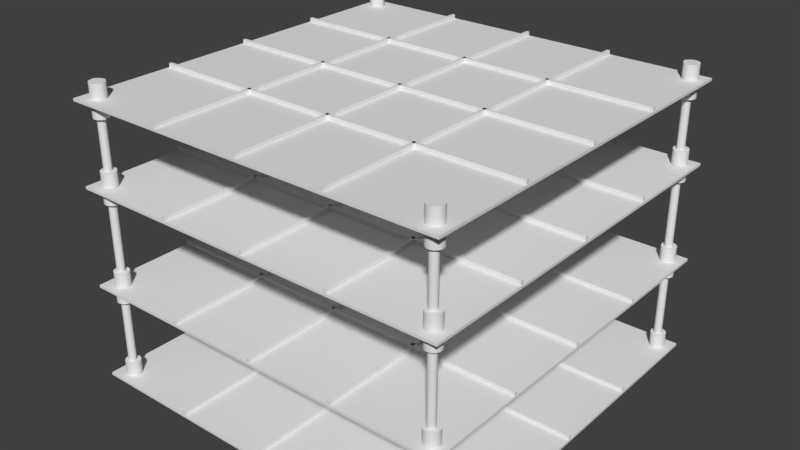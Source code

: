 # Source: Table.blend  (saved by Blender 2.78.0; exported with 4.5.12 LTS)
import bpy
from mathutils import Matrix  # noqa: F401  (used for matrix-valued properties, if any)

bpy.ops.wm.read_factory_settings(use_empty=True)
scene = bpy.context.scene
scene.name = 'Scene'

# ---- collections
col_collection_1 = bpy.data.collections.new('Collection 1'); scene.collection.children.link(col_collection_1)

# ---- materials (node trees are filled in below, after node groups)
mat_material_003 = bpy.data.materials.new('Material.003')
mat_material_003.alpha_threshold = 0.0
mat_material_003.use_transparent_shadow = False
mat_material_003.roughness = 0.5

# ---- material node trees

# ---- world
world_world_003 = bpy.data.worlds.new('World.003'); scene.world = world_world_003
world_world_003.use_sun_shadow = False
world_world_003.sun_shadow_jitter_overblur = 0.0
world_world_003.cycles.sampling_method = 'MANUAL'

# ---- meshes
me_cube_031 = bpy.data.meshes.new('Cube.031')
me_cube_031.from_pydata([(-1.0, -1.0, 0.004347), (-1.0, -1.0, 0.0175), (-1.0, 1.0, 0.004347), (-1.0, 1.0, 0.0175), (1.0, -1.0, 0.004347), (1.0, -1.0, 0.0175), (1.0, 1.0, 0.004347), (1.0, 1.0, 0.0175), (0.4556, -0.9989, -0.01487), (0.4556, -0.9989, 0.01208), (0.4556, 0.9991, -0.01487), (0.4556, 0.9991, 0.01208), (0.4717, -0.9989, -0.01487), (0.4717, -0.9989, 0.01208), (0.4717, 0.9991, -0.01487), (0.4717, 0.9991, 0.01208), (-0.9982, 0.4852, -0.01487), (-0.9982, 0.4852, 0.01208), (0.9965, 0.4722, -0.01487), (0.9965, 0.4722, 0.01208), (-0.9983, 0.4691, -0.01487), (-0.9983, 0.4691, 0.01208), (0.9964, 0.456, -0.01487), (0.9964, 0.456, 0.01208), (-0.9982, 0.02022, -0.01487), (-0.9982, 0.02022, 0.01208), (0.9965, 0.007193, -0.01487), (0.9965, 0.007193, 0.01208), (-0.9983, 0.004089, -0.01487), (-0.9983, 0.004089, 0.01208), (0.9964, -0.008934, -0.01487), (0.9964, -0.008934, 0.01208), (-0.9982, -0.4535, -0.01487), (-0.9982, -0.4535, 0.01208), (0.9965, -0.4665, -0.01487), (0.9965, -0.4665, 0.01208), (-0.9983, -0.4696, -0.01487), (-0.9983, -0.4696, 0.01208), (0.9964, -0.4826, -0.01487), (0.9964, -0.4826, 0.01208), (-0.01125, -0.9989, -0.01487), (-0.01125, -0.9989, 0.01208), (-0.01125, 0.9991, -0.01487), (-0.01125, 0.9991, 0.01208), (0.00488, -0.9989, -0.01487), (0.00488, -0.9989, 0.01208), (0.00488, 0.9991, -0.01487), (0.00488, 0.9991, 0.01208), (-0.473, -0.9989, -0.01487), (-0.473, -0.9989, 0.01208), (-0.473, 0.9991, -0.01487), (-0.473, 0.9991, 0.01208), (-0.4568, -0.9989, -0.01487), (-0.4568, -0.9989, 0.01208), (-0.4568, 0.9991, -0.01487), (-0.4568, 0.9991, 0.01208)], [], [(0, 1, 3, 2), (2, 3, 7, 6), (6, 7, 5, 4), (4, 5, 1, 0), (2, 6, 4, 0), (7, 3, 1, 5), (8, 9, 11, 10), (10, 11, 15, 14), (14, 15, 13, 12), (12, 13, 9, 8), (10, 14, 12, 8), (15, 11, 9, 13), (16, 17, 19, 18), (18, 19, 23, 22), (22, 23, 21, 20), (20, 21, 17, 16), (18, 22, 20, 16), (23, 19, 17, 21), (24, 25, 27, 26), (26, 27, 31, 30), (30, 31, 29, 28), (28, 29, 25, 24), (26, 30, 28, 24), (31, 27, 25, 29), (32, 33, 35, 34), (34, 35, 39, 38), (38, 39, 37, 36), (36, 37, 33, 32), (34, 38, 36, 32), (39, 35, 33, 37), (40, 41, 43, 42), (42, 43, 47, 46), (46, 47, 45, 44), (44, 45, 41, 40), (42, 46, 44, 40), (47, 43, 41, 45), (48, 49, 51, 50), (50, 51, 55, 54), (54, 55, 53, 52), (52, 53, 49, 48), (50, 54, 52, 48), (55, 51, 49, 53)])
me_cube_031.materials.append(mat_material_003)
me_cube_031.use_remesh_preserve_volume = False
me_cube_031.use_remesh_preserve_attributes = False
me_cube_031.use_mirror_vertex_groups = False
me_cube_031.update()
me_cylinder_007 = bpy.data.meshes.new('Cylinder.007')
me_cylinder_007.from_pydata([(91.81, 93.35, -69.79), (91.81, 93.35, 1.0), (92.0, 93.33, -69.79), (92.0, 93.33, 1.0), (92.19, 93.27, -69.79), (92.19, 93.27, 1.0), (92.36, 93.18, -69.79), (92.36, 93.18, 1.0), (92.51, 93.06, -69.79), (92.51, 93.06, 1.0), (92.64, 92.9, -69.79), (92.64, 92.9, 1.0), (92.73, 92.73, -69.79), (92.73, 92.73, 1.0), (92.79, 92.54, -69.79), (92.79, 92.54, 1.0), (92.81, 92.35, -69.79), (92.81, 92.35, 1.0), (92.79, 92.15, -69.79), (92.79, 92.15, 1.0), (92.73, 91.97, -69.79), (92.73, 91.97, 1.0), (92.64, 91.79, -69.79), (92.64, 91.79, 1.0), (92.51, 91.64, -69.79), (92.51, 91.64, 1.0), (92.36, 91.52, -69.79), (92.36, 91.52, 1.0), (92.19, 91.43, -69.79), (92.19, 91.43, 1.0), (92.0, 91.37, -69.79), (92.0, 91.37, 1.0), (91.81, 91.35, -69.79), (91.81, 91.35, 1.0), (91.61, 91.37, -69.79), (91.61, 91.37, 1.0), (91.42, 91.43, -69.79), (91.42, 91.43, 1.0), (91.25, 91.52, -69.79), (91.25, 91.52, 1.0), (91.1, 91.64, -69.79), (91.1, 91.64, 1.0), (90.98, 91.79, -69.79), (90.98, 91.79, 1.0), (90.88, 91.97, -69.79), (90.88, 91.97, 1.0), (90.83, 92.15, -69.79), (90.83, 92.15, 1.0), (90.81, 92.35, -69.79), (90.81, 92.35, 1.0), (90.83, 92.54, -69.79), (90.83, 92.54, 1.0), (90.88, 92.73, -69.79), (90.88, 92.73, 1.0), (90.98, 92.9, -69.79), (90.98, 92.9, 1.0), (91.1, 93.06, -69.79), (91.1, 93.06, 1.0), (91.25, 93.18, -69.79), (91.25, 93.18, 1.0), (91.42, 93.27, -69.79), (91.42, 93.27, 1.0), (91.61, 93.33, -69.79), (91.61, 93.33, 1.0), (92.35, 1.417, -68.83), (92.35, 1.417, 1.0), (92.54, 1.398, -68.83), (92.54, 1.398, 1.0), (92.73, 1.341, -68.83), (92.73, 1.341, 1.0), (92.9, 1.249, -68.83), (92.9, 1.249, 1.0), (93.05, 1.124, -68.83), (93.05, 1.124, 1.0), (93.18, 0.9727, -68.83), (93.18, 0.9727, 1.0), (93.27, 0.7998, -68.83), (93.27, 0.7998, 1.0), (93.33, 0.6122, -68.83), (93.33, 0.6122, 1.0), (93.35, 0.4171, -68.83), (93.35, 0.4171, 1.0), (93.33, 0.222, -68.83), (93.33, 0.222, 1.0), (93.27, 0.0344, -68.83), (93.27, 0.0344, 1.0), (93.18, -0.1385, -68.83), (93.18, -0.1385, 1.0), (93.05, -0.29, -68.83), (93.05, -0.29, 1.0), (92.9, -0.4144, -68.83), (92.9, -0.4144, 1.0), (92.73, -0.5068, -68.83), (92.73, -0.5068, 1.0), (92.54, -0.5637, -68.83), (92.54, -0.5637, 1.0), (92.35, -0.5829, -68.83), (92.35, -0.5829, 1.0), (92.15, -0.5637, -68.83), (92.15, -0.5637, 1.0), (91.96, -0.5068, -68.83), (91.96, -0.5068, 1.0), (91.79, -0.4144, -68.83), (91.79, -0.4144, 1.0), (91.64, -0.29, -68.83), (91.64, -0.29, 1.0), (91.52, -0.1385, -68.83), (91.52, -0.1385, 1.0), (91.42, 0.0344, -68.83), (91.42, 0.0344, 1.0), (91.37, 0.222, -68.83), (91.37, 0.222, 1.0), (91.35, 0.4171, -68.83), (91.35, 0.4171, 1.0), (91.37, 0.6122, -68.83), (91.37, 0.6122, 1.0), (91.42, 0.7998, -68.83), (91.42, 0.7998, 1.0), (91.52, 0.9727, -68.83), (91.52, 0.9727, 1.0), (91.64, 1.124, -68.83), (91.64, 1.124, 1.0), (91.79, 1.249, -68.83), (91.79, 1.249, 1.0), (91.96, 1.341, -68.83), (91.96, 1.341, 1.0), (92.15, 1.398, -68.83), (92.15, 1.398, 1.0), (3.897e-06, 93.35, -66.69), (3.897e-06, 93.35, 1.0), (0.1951, 93.33, -66.69), (0.1951, 93.33, 1.0), (0.3827, 93.27, -66.69), (0.3827, 93.27, 1.0), (0.5556, 93.18, -66.69), (0.5556, 93.18, 1.0), (0.7071, 93.06, -66.69), (0.7071, 93.06, 1.0), (0.8315, 92.9, -66.69), (0.8315, 92.9, 1.0), (0.9239, 92.73, -66.69), (0.9239, 92.73, 1.0), (0.9808, 92.54, -66.69), (0.9808, 92.54, 1.0), (1.0, 92.35, -66.69), (1.0, 92.35, 1.0), (0.9808, 92.15, -66.69), (0.9808, 92.15, 1.0), (0.9239, 91.97, -66.69), (0.9239, 91.97, 1.0), (0.8315, 91.79, -66.69), (0.8315, 91.79, 1.0), (0.7071, 91.64, -66.69), (0.7071, 91.64, 1.0), (0.5556, 91.52, -66.69), (0.5556, 91.52, 1.0), (0.3827, 91.43, -66.69), (0.3827, 91.43, 1.0), (0.1951, 91.37, -66.69), (0.1951, 91.37, 1.0), (3.406e-06, 91.35, -66.69), (3.406e-06, 91.35, 1.0), (-0.1951, 91.37, -66.69), (-0.1951, 91.37, 1.0), (-0.3827, 91.43, -66.69), (-0.3827, 91.43, 1.0), (-0.5556, 91.52, -66.69), (-0.5556, 91.52, 1.0), (-0.7071, 91.64, -66.69), (-0.7071, 91.64, 1.0), (-0.8315, 91.79, -66.69), (-0.8315, 91.79, 1.0), (-0.9239, 91.97, -66.69), (-0.9239, 91.97, 1.0), (-0.9808, 92.15, -66.69), (-0.9808, 92.15, 1.0), (-1.0, 92.35, -66.69), (-1.0, 92.35, 1.0), (-0.9808, 92.54, -66.69), (-0.9808, 92.54, 1.0), (-0.9239, 92.73, -66.69), (-0.9239, 92.73, 1.0), (-0.8315, 92.9, -66.69), (-0.8315, 92.9, 1.0), (-0.7071, 93.06, -66.69), (-0.7071, 93.06, 1.0), (-0.5556, 93.18, -66.69), (-0.5556, 93.18, 1.0), (-0.3827, 93.27, -66.69), (-0.3827, 93.27, 1.0), (-0.1951, 93.33, -66.69), (-0.1951, 93.33, 1.0), (0.0, 1.0, -68.66), (0.0, 1.0, 1.0), (0.1951, 0.9808, -68.66), (0.1951, 0.9808, 1.0), (0.3827, 0.9239, -68.66), (0.3827, 0.9239, 1.0), (0.5556, 0.8315, -68.66), (0.5556, 0.8315, 1.0), (0.7071, 0.7071, -68.66), (0.7071, 0.7071, 1.0), (0.8315, 0.5556, -68.66), (0.8315, 0.5556, 1.0), (0.9239, 0.3827, -68.66), (0.9239, 0.3827, 1.0), (0.9808, 0.1951, -68.66), (0.9808, 0.1951, 1.0), (1.0, 7.55e-08, -68.66), (1.0, 7.55e-08, 1.0), (0.9808, -0.1951, -68.66), (0.9808, -0.1951, 1.0), (0.9239, -0.3827, -68.66), (0.9239, -0.3827, 1.0), (0.8315, -0.5556, -68.66), (0.8315, -0.5556, 1.0), (0.7071, -0.7071, -68.66), (0.7071, -0.7071, 1.0), (0.5556, -0.8315, -68.66), (0.5556, -0.8315, 1.0), (0.3827, -0.9239, -68.66), (0.3827, -0.9239, 1.0), (0.1951, -0.9808, -68.66), (0.1951, -0.9808, 1.0), (-3.258e-07, -1.0, -68.66), (-3.258e-07, -1.0, 1.0), (-0.1951, -0.9808, -68.66), (-0.1951, -0.9808, 1.0), (-0.3827, -0.9239, -68.66), (-0.3827, -0.9239, 1.0), (-0.5556, -0.8315, -68.66), (-0.5556, -0.8315, 1.0), (-0.7071, -0.7071, -68.66), (-0.7071, -0.7071, 1.0), (-0.8315, -0.5556, -68.66), (-0.8315, -0.5556, 1.0), (-0.9239, -0.3827, -68.66), (-0.9239, -0.3827, 1.0), (-0.9808, -0.1951, -68.66), (-0.9808, -0.1951, 1.0), (-1.0, 9.656e-07, -68.66), (-1.0, 9.656e-07, 1.0), (-0.9808, 0.1951, -68.66), (-0.9808, 0.1951, 1.0), (-0.9239, 0.3827, -68.66), (-0.9239, 0.3827, 1.0), (-0.8315, 0.5556, -68.66), (-0.8315, 0.5556, 1.0), (-0.7071, 0.7071, -68.66), (-0.7071, 0.7071, 1.0), (-0.5556, 0.8315, -68.66), (-0.5556, 0.8315, 1.0), (-0.3827, 0.9239, -68.66), (-0.3827, 0.9239, 1.0), (-0.1951, 0.9808, -68.66), (-0.1951, 0.9808, 1.0)], [], [(0, 1, 3, 2), (2, 3, 5, 4), (4, 5, 7, 6), (6, 7, 9, 8), (8, 9, 11, 10), (10, 11, 13, 12), (12, 13, 15, 14), (14, 15, 17, 16), (16, 17, 19, 18), (18, 19, 21, 20), (20, 21, 23, 22), (22, 23, 25, 24), (24, 25, 27, 26), (26, 27, 29, 28), (28, 29, 31, 30), (30, 31, 33, 32), (32, 33, 35, 34), (34, 35, 37, 36), (36, 37, 39, 38), (38, 39, 41, 40), (40, 41, 43, 42), (42, 43, 45, 44), (44, 45, 47, 46), (46, 47, 49, 48), (48, 49, 51, 50), (50, 51, 53, 52), (52, 53, 55, 54), (54, 55, 57, 56), (56, 57, 59, 58), (58, 59, 61, 60), (3, 1, 63, 61, 59, 57, 55, 53, 51, 49, 47, 45, 43, 41, 39, 37, 35, 33, 31, 29, 27, 25, 23, 21, 19, 17, 15, 13, 11, 9, 7, 5), (60, 61, 63, 62), (62, 63, 1, 0), (0, 2, 4, 6, 8, 10, 12, 14, 16, 18, 20, 22, 24, 26, 28, 30, 32, 34, 36, 38, 40, 42, 44, 46, 48, 50, 52, 54, 56, 58, 60, 62), (64, 65, 67, 66), (66, 67, 69, 68), (68, 69, 71, 70), (70, 71, 73, 72), (72, 73, 75, 74), (74, 75, 77, 76), (76, 77, 79, 78), (78, 79, 81, 80), (80, 81, 83, 82), (82, 83, 85, 84), (84, 85, 87, 86), (86, 87, 89, 88), (88, 89, 91, 90), (90, 91, 93, 92), (92, 93, 95, 94), (94, 95, 97, 96), (96, 97, 99, 98), (98, 99, 101, 100), (100, 101, 103, 102), (102, 103, 105, 104), (104, 105, 107, 106), (106, 107, 109, 108), (108, 109, 111, 110), (110, 111, 113, 112), (112, 113, 115, 114), (114, 115, 117, 116), (116, 117, 119, 118), (118, 119, 121, 120), (120, 121, 123, 122), (122, 123, 125, 124), (67, 65, 127, 125, 123, 121, 119, 117, 115, 113, 111, 109, 107, 105, 103, 101, 99, 97, 95, 93, 91, 89, 87, 85, 83, 81, 79, 77, 75, 73, 71, 69), (124, 125, 127, 126), (126, 127, 65, 64), (64, 66, 68, 70, 72, 74, 76, 78, 80, 82, 84, 86, 88, 90, 92, 94, 96, 98, 100, 102, 104, 106, 108, 110, 112, 114, 116, 118, 120, 122, 124, 126), (128, 129, 131, 130), (130, 131, 133, 132), (132, 133, 135, 134), (134, 135, 137, 136), (136, 137, 139, 138), (138, 139, 141, 140), (140, 141, 143, 142), (142, 143, 145, 144), (144, 145, 147, 146), (146, 147, 149, 148), (148, 149, 151, 150), (150, 151, 153, 152), (152, 153, 155, 154), (154, 155, 157, 156), (156, 157, 159, 158), (158, 159, 161, 160), (160, 161, 163, 162), (162, 163, 165, 164), (164, 165, 167, 166), (166, 167, 169, 168), (168, 169, 171, 170), (170, 171, 173, 172), (172, 173, 175, 174), (174, 175, 177, 176), (176, 177, 179, 178), (178, 179, 181, 180), (180, 181, 183, 182), (182, 183, 185, 184), (184, 185, 187, 186), (186, 187, 189, 188), (131, 129, 191, 189, 187, 185, 183, 181, 179, 177, 175, 173, 171, 169, 167, 165, 163, 161, 159, 157, 155, 153, 151, 149, 147, 145, 143, 141, 139, 137, 135, 133), (188, 189, 191, 190), (190, 191, 129, 128), (128, 130, 132, 134, 136, 138, 140, 142, 144, 146, 148, 150, 152, 154, 156, 158, 160, 162, 164, 166, 168, 170, 172, 174, 176, 178, 180, 182, 184, 186, 188, 190), (192, 193, 195, 194), (194, 195, 197, 196), (196, 197, 199, 198), (198, 199, 201, 200), (200, 201, 203, 202), (202, 203, 205, 204), (204, 205, 207, 206), (206, 207, 209, 208), (208, 209, 211, 210), (210, 211, 213, 212), (212, 213, 215, 214), (214, 215, 217, 216), (216, 217, 219, 218), (218, 219, 221, 220), (220, 221, 223, 222), (222, 223, 225, 224), (224, 225, 227, 226), (226, 227, 229, 228), (228, 229, 231, 230), (230, 231, 233, 232), (232, 233, 235, 234), (234, 235, 237, 236), (236, 237, 239, 238), (238, 239, 241, 240), (240, 241, 243, 242), (242, 243, 245, 244), (244, 245, 247, 246), (246, 247, 249, 248), (248, 249, 251, 250), (250, 251, 253, 252), (195, 193, 255, 253, 251, 249, 247, 245, 243, 241, 239, 237, 235, 233, 231, 229, 227, 225, 223, 221, 219, 217, 215, 213, 211, 209, 207, 205, 203, 201, 199, 197), (252, 253, 255, 254), (254, 255, 193, 192), (192, 194, 196, 198, 200, 202, 204, 206, 208, 210, 212, 214, 216, 218, 220, 222, 224, 226, 228, 230, 232, 234, 236, 238, 240, 242, 244, 246, 248, 250, 252, 254)])
me_cylinder_007.use_remesh_preserve_volume = False
me_cylinder_007.use_remesh_preserve_attributes = False
me_cylinder_007.use_mirror_vertex_groups = False
me_cylinder_007.update()
me_cylinder_031 = bpy.data.meshes.new('Cylinder.031')
me_cylinder_031.from_pydata([(-7.142, -7.036, -5.322), (-7.142, -7.036, -5.025), (-7.113, -7.038, -5.322), (-7.113, -7.038, -5.025), (-7.085, -7.047, -5.322), (-7.085, -7.047, -5.025), (-7.059, -7.061, -5.322), (-7.059, -7.061, -5.025), (-7.037, -7.079, -5.322), (-7.037, -7.079, -5.025), (-7.018, -7.101, -5.322), (-7.018, -7.101, -5.025), (-7.005, -7.127, -5.322), (-7.005, -7.127, -5.025), (-6.996, -7.155, -5.322), (-6.996, -7.155, -5.025), (-6.993, -7.184, -5.322), (-6.993, -7.184, -5.025), (-6.996, -7.213, -5.322), (-6.996, -7.213, -5.025), (-7.005, -7.241, -5.322), (-7.005, -7.241, -5.025), (-7.018, -7.266, -5.322), (-7.018, -7.266, -5.025), (-7.037, -7.289, -5.322), (-7.037, -7.289, -5.025), (-7.059, -7.307, -5.322), (-7.059, -7.307, -5.025), (-7.085, -7.321, -5.322), (-7.085, -7.321, -5.025), (-7.113, -7.329, -5.322), (-7.113, -7.329, -5.025), (-7.142, -7.332, -5.322), (-7.142, -7.332, -5.025), (-7.171, -7.329, -5.322), (-7.171, -7.329, -5.025), (-7.198, -7.321, -5.322), (-7.198, -7.321, -5.025), (-7.224, -7.307, -5.322), (-7.224, -7.307, -5.025), (-7.247, -7.289, -5.322), (-7.247, -7.289, -5.025), (-7.265, -7.266, -5.322), (-7.265, -7.266, -5.025), (-7.279, -7.241, -5.322), (-7.279, -7.241, -5.025), (-7.287, -7.213, -5.322), (-7.287, -7.213, -5.025), (-7.29, -7.184, -5.322), (-7.29, -7.184, -5.025), (-7.295, -7.155, -5.325), (-7.295, -7.155, -5.022), (-7.286, -7.127, -5.325), (-7.286, -7.127, -5.022), (-7.265, -7.101, -5.322), (-7.265, -7.101, -5.025), (-7.247, -7.079, -5.322), (-7.247, -7.079, -5.025), (-7.224, -7.061, -5.322), (-7.224, -7.061, -5.025), (-7.198, -7.047, -5.322), (-7.198, -7.047, -5.025), (-7.171, -7.038, -5.322), (-7.171, -7.038, -5.025), (-7.184, 0.116, -5.322), (-7.184, 0.116, -5.025), (-7.155, 0.1131, -5.322), (-7.155, 0.1131, -5.025), (-7.127, 0.1047, -5.322), (-7.127, 0.1047, -5.025), (-7.101, 0.09095, -5.322), (-7.101, 0.09095, -5.025), (-7.079, 0.07249, -5.322), (-7.079, 0.07249, -5.025), (-7.06, 0.05, -5.322), (-7.06, 0.05, -5.025), (-7.047, 0.02435, -5.322), (-7.047, 0.02435, -5.025), (-7.038, -0.003492, -5.322), (-7.038, -0.003492, -5.025), (-7.035, -0.03244, -5.322), (-7.035, -0.03244, -5.025), (-7.038, -0.0614, -5.322), (-7.038, -0.0614, -5.025), (-7.047, -0.08923, -5.322), (-7.047, -0.08923, -5.025), (-7.06, -0.1149, -5.322), (-7.06, -0.1149, -5.025), (-7.079, -0.1374, -5.322), (-7.079, -0.1374, -5.025), (-7.101, -0.1558, -5.322), (-7.101, -0.1558, -5.025), (-7.127, -0.1695, -5.322), (-7.127, -0.1695, -5.025), (-7.155, -0.178, -5.322), (-7.155, -0.178, -5.025), (-7.184, -0.1808, -5.322), (-7.184, -0.1808, -5.025), (-7.213, -0.178, -5.322), (-7.213, -0.178, -5.025), (-7.241, -0.1695, -5.322), (-7.241, -0.1695, -5.025), (-7.266, -0.1558, -5.322), (-7.266, -0.1558, -5.025), (-7.289, -0.1374, -5.322), (-7.289, -0.1374, -5.025), (-7.307, -0.1149, -5.322), (-7.307, -0.1149, -5.025), (-7.321, -0.08923, -5.322), (-7.321, -0.08923, -5.025), (-7.329, -0.06139, -5.322), (-7.329, -0.06139, -5.025), (-7.332, -0.03244, -5.322), (-7.332, -0.03244, -5.025), (-7.337, -0.003793, -5.325), (-7.337, -0.003793, -5.022), (-7.328, 0.02465, -5.325), (-7.328, 0.02465, -5.022), (-7.307, 0.05, -5.322), (-7.307, 0.05, -5.025), (-7.289, 0.07249, -5.322), (-7.289, 0.07249, -5.025), (-7.266, 0.09095, -5.322), (-7.266, 0.09095, -5.025), (-7.241, 0.1047, -5.322), (-7.241, 0.1047, -5.025), (-7.213, 0.1131, -5.322), (-7.213, 0.1131, -5.025), (5.126e-07, -7.036, -5.322), (5.126e-07, -7.036, -5.025), (0.02895, -7.038, -5.322), (0.02895, -7.038, -5.025), (0.05679, -7.047, -5.322), (0.05679, -7.047, -5.025), (0.08245, -7.061, -5.322), (0.08245, -7.061, -5.025), (0.1049, -7.079, -5.322), (0.1049, -7.079, -5.025), (0.1234, -7.101, -5.322), (0.1234, -7.101, -5.025), (0.1371, -7.127, -5.322), (0.1371, -7.127, -5.025), (0.1455, -7.155, -5.322), (0.1455, -7.155, -5.025), (0.1484, -7.184, -5.322), (0.1484, -7.184, -5.025), (0.1455, -7.213, -5.322), (0.1455, -7.213, -5.025), (0.1371, -7.241, -5.322), (0.1371, -7.241, -5.025), (0.1234, -7.266, -5.322), (0.1234, -7.266, -5.025), (0.1049, -7.289, -5.322), (0.1049, -7.289, -5.025), (0.08245, -7.307, -5.322), (0.08245, -7.307, -5.025), (0.05679, -7.321, -5.322), (0.05679, -7.321, -5.025), (0.02895, -7.329, -5.322), (0.02895, -7.329, -5.025), (4.839e-07, -7.332, -5.322), (4.839e-07, -7.332, -5.025), (-0.02895, -7.329, -5.322), (-0.02895, -7.329, -5.025), (-0.05679, -7.321, -5.322), (-0.05679, -7.321, -5.025), (-0.08245, -7.307, -5.322), (-0.08245, -7.307, -5.025), (-0.1049, -7.289, -5.322), (-0.1049, -7.289, -5.025), (-0.1234, -7.266, -5.322), (-0.1234, -7.266, -5.025), (-0.1371, -7.241, -5.322), (-0.1371, -7.241, -5.025), (-0.1455, -7.213, -5.322), (-0.1455, -7.213, -5.025), (-0.1484, -7.184, -5.322), (-0.1484, -7.184, -5.025), (-0.1532, -7.155, -5.325), (-0.1532, -7.155, -5.022), (-0.1446, -7.127, -5.325), (-0.1446, -7.127, -5.022), (-0.1234, -7.101, -5.322), (-0.1234, -7.101, -5.025), (-0.1049, -7.079, -5.322), (-0.1049, -7.079, -5.025), (-0.08245, -7.061, -5.322), (-0.08245, -7.061, -5.025), (-0.05679, -7.047, -5.322), (-0.05679, -7.047, -5.025), (-0.02895, -7.038, -5.322), (-0.02895, -7.038, -5.025), (3.576e-08, 0.1484, -5.322), (3.576e-08, 0.1484, -5.025), (0.02895, 0.1455, -5.322), (0.02895, 0.1455, -5.025), (0.05679, 0.1371, -5.322), (0.05679, 0.1371, -5.025), (0.08245, 0.1234, -5.322), (0.08245, 0.1234, -5.025), (0.1049, 0.1049, -5.322), (0.1049, 0.1049, -5.025), (0.1234, 0.08245, -5.322), (0.1234, 0.08245, -5.025), (0.1371, 0.05679, -5.322), (0.1371, 0.05679, -5.025), (0.1455, 0.02895, -5.322), (0.1455, 0.02895, -5.025), (0.1484, 2.632e-08, -5.322), (0.1484, 2.632e-08, -5.025), (0.1455, -0.02895, -5.322), (0.1455, -0.02895, -5.025), (0.1371, -0.05679, -5.322), (0.1371, -0.05679, -5.025), (0.1234, -0.08245, -5.322), (0.1234, -0.08245, -5.025), (0.1049, -0.1049, -5.322), (0.1049, -0.1049, -5.025), (0.08245, -0.1234, -5.322), (0.08245, -0.1234, -5.025), (0.05679, -0.1371, -5.322), (0.05679, -0.1371, -5.025), (0.02895, -0.1455, -5.322), (0.02895, -0.1455, -5.025), (7.097e-09, -0.1484, -5.322), (7.097e-09, -0.1484, -5.025), (-0.02895, -0.1455, -5.322), (-0.02895, -0.1455, -5.025), (-0.05679, -0.1371, -5.322), (-0.05679, -0.1371, -5.025), (-0.08245, -0.1234, -5.322), (-0.08245, -0.1234, -5.025), (-0.1049, -0.1049, -5.322), (-0.1049, -0.1049, -5.025), (-0.1234, -0.08245, -5.322), (-0.1234, -0.08245, -5.025), (-0.1371, -0.05679, -5.322), (-0.1371, -0.05679, -5.025), (-0.1455, -0.02895, -5.322), (-0.1455, -0.02895, -5.025), (-0.1484, 1.938e-07, -5.322), (-0.1484, 1.938e-07, -5.025), (-0.1532, 0.02865, -5.325), (-0.1532, 0.02865, -5.022), (-0.1446, 0.05709, -5.325), (-0.1446, 0.05709, -5.022), (-0.1234, 0.08245, -5.322), (-0.1234, 0.08245, -5.025), (-0.1049, 0.1049, -5.322), (-0.1049, 0.1049, -5.025), (-0.08245, 0.1234, -5.322), (-0.08245, 0.1234, -5.025), (-0.05679, 0.1371, -5.322), (-0.05679, 0.1371, -5.025), (-0.02895, 0.1455, -5.322), (-0.02895, 0.1455, -5.025), (-7.142, -7.036, -3.407), (-7.142, -7.036, -3.11), (-7.113, -7.038, -3.407), (-7.113, -7.038, -3.11), (-7.085, -7.047, -3.407), (-7.085, -7.047, -3.11), (-7.059, -7.061, -3.407), (-7.059, -7.061, -3.11), (-7.037, -7.079, -3.407), (-7.037, -7.079, -3.11), (-7.018, -7.101, -3.407), (-7.018, -7.101, -3.11), (-7.005, -7.127, -3.407), (-7.005, -7.127, -3.11), (-6.996, -7.155, -3.407), (-6.996, -7.155, -3.11), (-6.993, -7.184, -3.407), (-6.993, -7.184, -3.11), (-6.996, -7.213, -3.407), (-6.996, -7.213, -3.11), (-7.005, -7.241, -3.407), (-7.005, -7.241, -3.11), (-7.018, -7.266, -3.407), (-7.018, -7.266, -3.11), (-7.037, -7.289, -3.407), (-7.037, -7.289, -3.11), (-7.059, -7.307, -3.407), (-7.059, -7.307, -3.11), (-7.085, -7.321, -3.407), (-7.085, -7.321, -3.11), (-7.113, -7.329, -3.407), (-7.113, -7.329, -3.11), (-7.142, -7.332, -3.407), (-7.142, -7.332, -3.11), (-7.171, -7.329, -3.407), (-7.171, -7.329, -3.11), (-7.198, -7.321, -3.407), (-7.198, -7.321, -3.11), (-7.224, -7.307, -3.407), (-7.224, -7.307, -3.11), (-7.247, -7.289, -3.407), (-7.247, -7.289, -3.11), (-7.265, -7.266, -3.407), (-7.265, -7.266, -3.11), (-7.279, -7.241, -3.407), (-7.279, -7.241, -3.11), (-7.287, -7.213, -3.407), (-7.287, -7.213, -3.11), (-7.29, -7.184, -3.407), (-7.29, -7.184, -3.11), (-7.295, -7.155, -3.41), (-7.295, -7.155, -3.107), (-7.286, -7.127, -3.41), (-7.286, -7.127, -3.107), (-7.265, -7.101, -3.407), (-7.265, -7.101, -3.11), (-7.247, -7.079, -3.407), (-7.247, -7.079, -3.11), (-7.224, -7.061, -3.407), (-7.224, -7.061, -3.11), (-7.198, -7.047, -3.407), (-7.198, -7.047, -3.11), (-7.171, -7.038, -3.407), (-7.171, -7.038, -3.11), (-7.184, 0.116, -3.407), (-7.184, 0.116, -3.11), (-7.155, 0.1131, -3.407), (-7.155, 0.1131, -3.11), (-7.127, 0.1047, -3.407), (-7.127, 0.1047, -3.11), (-7.101, 0.09095, -3.407), (-7.101, 0.09095, -3.11), (-7.079, 0.07249, -3.407), (-7.079, 0.07249, -3.11), (-7.06, 0.05, -3.407), (-7.06, 0.05, -3.11), (-7.047, 0.02435, -3.407), (-7.047, 0.02435, -3.11), (-7.038, -0.003492, -3.407), (-7.038, -0.003492, -3.11), (-7.035, -0.03244, -3.407), (-7.035, -0.03244, -3.11), (-7.038, -0.0614, -3.407), (-7.038, -0.0614, -3.11), (-7.047, -0.08923, -3.407), (-7.047, -0.08923, -3.11), (-7.06, -0.1149, -3.407), (-7.06, -0.1149, -3.11), (-7.079, -0.1374, -3.407), (-7.079, -0.1374, -3.11), (-7.101, -0.1558, -3.407), (-7.101, -0.1558, -3.11), (-7.127, -0.1695, -3.407), (-7.127, -0.1695, -3.11), (-7.155, -0.178, -3.407), (-7.155, -0.178, -3.11), (-7.184, -0.1808, -3.407), (-7.184, -0.1808, -3.11), (-7.213, -0.178, -3.407), (-7.213, -0.178, -3.11), (-7.241, -0.1695, -3.407), (-7.241, -0.1695, -3.11), (-7.266, -0.1558, -3.407), (-7.266, -0.1558, -3.11), (-7.289, -0.1374, -3.407), (-7.289, -0.1374, -3.11), (-7.307, -0.1149, -3.407), (-7.307, -0.1149, -3.11), (-7.321, -0.08923, -3.407), (-7.321, -0.08923, -3.11), (-7.329, -0.06139, -3.407), (-7.329, -0.06139, -3.11), (-7.332, -0.03244, -3.407), (-7.332, -0.03244, -3.11), (-7.337, -0.003793, -3.41), (-7.337, -0.003793, -3.107), (-7.328, 0.02465, -3.41), (-7.328, 0.02465, -3.107), (-7.307, 0.05, -3.407), (-7.307, 0.05, -3.11), (-7.289, 0.07249, -3.407), (-7.289, 0.07249, -3.11), (-7.266, 0.09095, -3.407), (-7.266, 0.09095, -3.11), (-7.241, 0.1047, -3.407), (-7.241, 0.1047, -3.11), (-7.213, 0.1131, -3.407), (-7.213, 0.1131, -3.11), (5.126e-07, -7.036, -3.407), (5.126e-07, -7.036, -3.11), (0.02895, -7.038, -3.407), (0.02895, -7.038, -3.11), (0.05679, -7.047, -3.407), (0.05679, -7.047, -3.11), (0.08245, -7.061, -3.407), (0.08245, -7.061, -3.11), (0.1049, -7.079, -3.407), (0.1049, -7.079, -3.11), (0.1234, -7.101, -3.407), (0.1234, -7.101, -3.11), (0.1371, -7.127, -3.407), (0.1371, -7.127, -3.11), (0.1455, -7.155, -3.407), (0.1455, -7.155, -3.11), (0.1484, -7.184, -3.407), (0.1484, -7.184, -3.11), (0.1455, -7.213, -3.407), (0.1455, -7.213, -3.11), (0.1371, -7.241, -3.407), (0.1371, -7.241, -3.11), (0.1234, -7.266, -3.407), (0.1234, -7.266, -3.11), (0.1049, -7.289, -3.407), (0.1049, -7.289, -3.11), (0.08245, -7.307, -3.407), (0.08245, -7.307, -3.11), (0.05679, -7.321, -3.407), (0.05679, -7.321, -3.11), (0.02895, -7.329, -3.407), (0.02895, -7.329, -3.11), (4.839e-07, -7.332, -3.407), (4.839e-07, -7.332, -3.11), (-0.02895, -7.329, -3.407), (-0.02895, -7.329, -3.11), (-0.05679, -7.321, -3.407), (-0.05679, -7.321, -3.11), (-0.08245, -7.307, -3.407), (-0.08245, -7.307, -3.11), (-0.1049, -7.289, -3.407), (-0.1049, -7.289, -3.11), (-0.1234, -7.266, -3.407), (-0.1234, -7.266, -3.11), (-0.1371, -7.241, -3.407), (-0.1371, -7.241, -3.11), (-0.1455, -7.213, -3.407), (-0.1455, -7.213, -3.11), (-0.1484, -7.184, -3.407), (-0.1484, -7.184, -3.11), (-0.1532, -7.155, -3.41), (-0.1532, -7.155, -3.107), (-0.1446, -7.127, -3.41), (-0.1446, -7.127, -3.107), (-0.1234, -7.101, -3.407), (-0.1234, -7.101, -3.11), (-0.1049, -7.079, -3.407), (-0.1049, -7.079, -3.11), (-0.08245, -7.061, -3.407), (-0.08245, -7.061, -3.11), (-0.05679, -7.047, -3.407), (-0.05679, -7.047, -3.11), (-0.02895, -7.038, -3.407), (-0.02895, -7.038, -3.11), (3.576e-08, 0.1484, -3.407), (3.576e-08, 0.1484, -3.11), (0.02895, 0.1455, -3.407), (0.02895, 0.1455, -3.11), (0.05679, 0.1371, -3.407), (0.05679, 0.1371, -3.11), (0.08245, 0.1234, -3.407), (0.08245, 0.1234, -3.11), (0.1049, 0.1049, -3.407), (0.1049, 0.1049, -3.11), (0.1234, 0.08245, -3.407), (0.1234, 0.08245, -3.11), (0.1371, 0.05679, -3.407), (0.1371, 0.05679, -3.11), (0.1455, 0.02895, -3.407), (0.1455, 0.02895, -3.11), (0.1484, 2.632e-08, -3.407), (0.1484, 2.632e-08, -3.11), (0.1455, -0.02895, -3.407), (0.1455, -0.02895, -3.11), (0.1371, -0.05679, -3.407), (0.1371, -0.05679, -3.11), (0.1234, -0.08245, -3.407), (0.1234, -0.08245, -3.11), (0.1049, -0.1049, -3.407), (0.1049, -0.1049, -3.11), (0.08245, -0.1234, -3.407), (0.08245, -0.1234, -3.11), (0.05679, -0.1371, -3.407), (0.05679, -0.1371, -3.11), (0.02895, -0.1455, -3.407), (0.02895, -0.1455, -3.11), (7.097e-09, -0.1484, -3.407), (7.097e-09, -0.1484, -3.11), (-0.02895, -0.1455, -3.407), (-0.02895, -0.1455, -3.11), (-0.05679, -0.1371, -3.407), (-0.05679, -0.1371, -3.11), (-0.08245, -0.1234, -3.407), (-0.08245, -0.1234, -3.11), (-0.1049, -0.1049, -3.407), (-0.1049, -0.1049, -3.11), (-0.1234, -0.08245, -3.407), (-0.1234, -0.08245, -3.11), (-0.1371, -0.05679, -3.407), (-0.1371, -0.05679, -3.11), (-0.1455, -0.02895, -3.407), (-0.1455, -0.02895, -3.11), (-0.1484, 1.938e-07, -3.407), (-0.1484, 1.938e-07, -3.11), (-0.1532, 0.02865, -3.41), (-0.1532, 0.02865, -3.107), (-0.1446, 0.05709, -3.41), (-0.1446, 0.05709, -3.107), (-0.1234, 0.08245, -3.407), (-0.1234, 0.08245, -3.11), (-0.1049, 0.1049, -3.407), (-0.1049, 0.1049, -3.11), (-0.08245, 0.1234, -3.407), (-0.08245, 0.1234, -3.11), (-0.05679, 0.1371, -3.407), (-0.05679, 0.1371, -3.11), (-0.02895, 0.1455, -3.407), (-0.02895, 0.1455, -3.11), (-7.142, -7.036, -1.425), (-7.142, -7.036, -1.129), (-7.113, -7.038, -1.425), (-7.113, -7.038, -1.129), (-7.085, -7.047, -1.425), (-7.085, -7.047, -1.129), (-7.059, -7.061, -1.425), (-7.059, -7.061, -1.129), (-7.037, -7.079, -1.425), (-7.037, -7.079, -1.129), (-7.018, -7.101, -1.425), (-7.018, -7.101, -1.129), (-7.005, -7.127, -1.425), (-7.005, -7.127, -1.129), (-6.996, -7.155, -1.425), (-6.996, -7.155, -1.129), (-6.993, -7.184, -1.425), (-6.993, -7.184, -1.129), (-6.996, -7.213, -1.425), (-6.996, -7.213, -1.129), (-7.005, -7.241, -1.425), (-7.005, -7.241, -1.129), (-7.018, -7.266, -1.425), (-7.018, -7.266, -1.129), (-7.037, -7.289, -1.425), (-7.037, -7.289, -1.129), (-7.059, -7.307, -1.425), (-7.059, -7.307, -1.129), (-7.085, -7.321, -1.425), (-7.085, -7.321, -1.129), (-7.113, -7.329, -1.425), (-7.113, -7.329, -1.129), (-7.142, -7.332, -1.425), (-7.142, -7.332, -1.129), (-7.171, -7.329, -1.425), (-7.171, -7.329, -1.129), (-7.198, -7.321, -1.425), (-7.198, -7.321, -1.129), (-7.224, -7.307, -1.425), (-7.224, -7.307, -1.129), (-7.247, -7.289, -1.425), (-7.247, -7.289, -1.129), (-7.265, -7.266, -1.425), (-7.265, -7.266, -1.129), (-7.279, -7.241, -1.425), (-7.279, -7.241, -1.129), (-7.287, -7.213, -1.425), (-7.287, -7.213, -1.129), (-7.29, -7.184, -1.425), (-7.29, -7.184, -1.129), (-7.295, -7.155, -1.429), (-7.295, -7.155, -1.125), (-7.286, -7.127, -1.429), (-7.286, -7.127, -1.125), (-7.265, -7.101, -1.425), (-7.265, -7.101, -1.129), (-7.247, -7.079, -1.425), (-7.247, -7.079, -1.129), (-7.224, -7.061, -1.425), (-7.224, -7.061, -1.129), (-7.198, -7.047, -1.425), (-7.198, -7.047, -1.129), (-7.171, -7.038, -1.425), (-7.171, -7.038, -1.129), (-7.184, 0.116, -1.425), (-7.184, 0.116, -1.129), (-7.155, 0.1131, -1.425), (-7.155, 0.1131, -1.129), (-7.127, 0.1047, -1.425), (-7.127, 0.1047, -1.129), (-7.101, 0.09095, -1.425), (-7.101, 0.09095, -1.129), (-7.079, 0.07249, -1.425), (-7.079, 0.07249, -1.129), (-7.06, 0.05, -1.425), (-7.06, 0.05, -1.129), (-7.047, 0.02435, -1.425), (-7.047, 0.02435, -1.129), (-7.038, -0.003492, -1.425), (-7.038, -0.003492, -1.129), (-7.035, -0.03244, -1.425), (-7.035, -0.03244, -1.129), (-7.038, -0.0614, -1.425), (-7.038, -0.0614, -1.129), (-7.047, -0.08923, -1.425), (-7.047, -0.08923, -1.129), (-7.06, -0.1149, -1.425), (-7.06, -0.1149, -1.129), (-7.079, -0.1374, -1.425), (-7.079, -0.1374, -1.129), (-7.101, -0.1558, -1.425), (-7.101, -0.1558, -1.129), (-7.127, -0.1695, -1.425), (-7.127, -0.1695, -1.129), (-7.155, -0.178, -1.425), (-7.155, -0.178, -1.129), (-7.184, -0.1808, -1.425), (-7.184, -0.1808, -1.129), (-7.213, -0.178, -1.425), (-7.213, -0.178, -1.129), (-7.241, -0.1695, -1.425), (-7.241, -0.1695, -1.129), (-7.266, -0.1558, -1.425), (-7.266, -0.1558, -1.129), (-7.289, -0.1374, -1.425), (-7.289, -0.1374, -1.129), (-7.307, -0.1149, -1.425), (-7.307, -0.1149, -1.129), (-7.321, -0.08923, -1.425), (-7.321, -0.08923, -1.129), (-7.329, -0.06139, -1.425), (-7.329, -0.06139, -1.129), (-7.332, -0.03244, -1.425), (-7.332, -0.03244, -1.129), (-7.337, -0.003793, -1.429), (-7.337, -0.003793, -1.125), (-7.328, 0.02465, -1.429), (-7.328, 0.02465, -1.125), (-7.307, 0.05, -1.425), (-7.307, 0.05, -1.129), (-7.289, 0.07249, -1.425), (-7.289, 0.07249, -1.129), (-7.266, 0.09095, -1.425), (-7.266, 0.09095, -1.129), (-7.241, 0.1047, -1.425), (-7.241, 0.1047, -1.129), (-7.213, 0.1131, -1.425), (-7.213, 0.1131, -1.129), (5.126e-07, -7.036, -1.425), (5.126e-07, -7.036, -1.129), (0.02895, -7.038, -1.425), (0.02895, -7.038, -1.129), (0.05679, -7.047, -1.425), (0.05679, -7.047, -1.129), (0.08245, -7.061, -1.425), (0.08245, -7.061, -1.129), (0.1049, -7.079, -1.425), (0.1049, -7.079, -1.129), (0.1234, -7.101, -1.425), (0.1234, -7.101, -1.129), (0.1371, -7.127, -1.425), (0.1371, -7.127, -1.129), (0.1455, -7.155, -1.425), (0.1455, -7.155, -1.129), (0.1484, -7.184, -1.425), (0.1484, -7.184, -1.129), (0.1455, -7.213, -1.425), (0.1455, -7.213, -1.129), (0.1371, -7.241, -1.425), (0.1371, -7.241, -1.129), (0.1234, -7.266, -1.425), (0.1234, -7.266, -1.129), (0.1049, -7.289, -1.425), (0.1049, -7.289, -1.129), (0.08245, -7.307, -1.425), (0.08245, -7.307, -1.129), (0.05679, -7.321, -1.425), (0.05679, -7.321, -1.129), (0.02895, -7.329, -1.425), (0.02895, -7.329, -1.129), (4.839e-07, -7.332, -1.425), (4.839e-07, -7.332, -1.129), (-0.02895, -7.329, -1.425), (-0.02895, -7.329, -1.129), (-0.05679, -7.321, -1.425), (-0.05679, -7.321, -1.129), (-0.08245, -7.307, -1.425), (-0.08245, -7.307, -1.129), (-0.1049, -7.289, -1.425), (-0.1049, -7.289, -1.129), (-0.1234, -7.266, -1.425), (-0.1234, -7.266, -1.129), (-0.1371, -7.241, -1.425), (-0.1371, -7.241, -1.129), (-0.1455, -7.213, -1.425), (-0.1455, -7.213, -1.129), (-0.1484, -7.184, -1.425), (-0.1484, -7.184, -1.129), (-0.1532, -7.155, -1.429), (-0.1532, -7.155, -1.125), (-0.1446, -7.127, -1.429), (-0.1446, -7.127, -1.125), (-0.1234, -7.101, -1.425), (-0.1234, -7.101, -1.129), (-0.1049, -7.079, -1.425), (-0.1049, -7.079, -1.129), (-0.08245, -7.061, -1.425), (-0.08245, -7.061, -1.129), (-0.05679, -7.047, -1.425), (-0.05679, -7.047, -1.129), (-0.02895, -7.038, -1.425), (-0.02895, -7.038, -1.129), (3.576e-08, 0.1484, -1.425), (3.576e-08, 0.1484, -1.129), (0.02895, 0.1455, -1.425), (0.02895, 0.1455, -1.129), (0.05679, 0.1371, -1.425), (0.05679, 0.1371, -1.129), (0.08245, 0.1234, -1.425), (0.08245, 0.1234, -1.129), (0.1049, 0.1049, -1.425), (0.1049, 0.1049, -1.129), (0.1234, 0.08245, -1.425), (0.1234, 0.08245, -1.129), (0.1371, 0.05679, -1.425), (0.1371, 0.05679, -1.129), (0.1455, 0.02895, -1.425), (0.1455, 0.02895, -1.129), (0.1484, 2.632e-08, -1.425), (0.1484, 2.632e-08, -1.129), (0.1455, -0.02895, -1.425), (0.1455, -0.02895, -1.129), (0.1371, -0.05679, -1.425), (0.1371, -0.05679, -1.129), (0.1234, -0.08245, -1.425), (0.1234, -0.08245, -1.129), (0.1049, -0.1049, -1.425), (0.1049, -0.1049, -1.129), (0.08245, -0.1234, -1.425), (0.08245, -0.1234, -1.129), (0.05679, -0.1371, -1.425), (0.05679, -0.1371, -1.129), (0.02895, -0.1455, -1.425), (0.02895, -0.1455, -1.129), (7.097e-09, -0.1484, -1.425), (7.097e-09, -0.1484, -1.129), (-0.02895, -0.1455, -1.425), (-0.02895, -0.1455, -1.129), (-0.05679, -0.1371, -1.425), (-0.05679, -0.1371, -1.129), (-0.08245, -0.1234, -1.425), (-0.08245, -0.1234, -1.129), (-0.1049, -0.1049, -1.425), (-0.1049, -0.1049, -1.129), (-0.1234, -0.08245, -1.425), (-0.1234, -0.08245, -1.129), (-0.1371, -0.05679, -1.425), (-0.1371, -0.05679, -1.129), (-0.1455, -0.02895, -1.425), (-0.1455, -0.02895, -1.129), (-0.1484, 1.938e-07, -1.425), (-0.1484, 1.938e-07, -1.129), (-0.1532, 0.02865, -1.429), (-0.1532, 0.02865, -1.125), (-0.1446, 0.05709, -1.429), (-0.1446, 0.05709, -1.125), (-0.1234, 0.08245, -1.425), (-0.1234, 0.08245, -1.129), (-0.1049, 0.1049, -1.425), (-0.1049, 0.1049, -1.129), (-0.08245, 0.1234, -1.425), (-0.08245, 0.1234, -1.129), (-0.05679, 0.1371, -1.425), (-0.05679, 0.1371, -1.129), (-0.02895, 0.1455, -1.425), (-0.02895, 0.1455, -1.129), (-7.142, -7.036, 0.1951), (-7.142, -7.036, 0.4919), (-7.113, -7.038, 0.1951), (-7.113, -7.038, 0.4919), (-7.085, -7.047, 0.1951), (-7.085, -7.047, 0.4919), (-7.059, -7.061, 0.1951), (-7.059, -7.061, 0.4919), (-7.037, -7.079, 0.1951), (-7.037, -7.079, 0.4919), (-7.018, -7.101, 0.1951), (-7.018, -7.101, 0.4919), (-7.005, -7.127, 0.1951), (-7.005, -7.127, 0.4919), (-6.996, -7.155, 0.1951), (-6.996, -7.155, 0.4919), (-6.993, -7.184, 0.1951), (-6.993, -7.184, 0.4919), (-6.996, -7.213, 0.1951), (-6.996, -7.213, 0.4919), (-7.005, -7.241, 0.1951), (-7.005, -7.241, 0.4919), (-7.018, -7.266, 0.1951), (-7.018, -7.266, 0.4919), (-7.037, -7.289, 0.1951), (-7.037, -7.289, 0.4919), (-7.059, -7.307, 0.1951), (-7.059, -7.307, 0.4919), (-7.085, -7.321, 0.1951), (-7.085, -7.321, 0.4919), (-7.113, -7.329, 0.1951), (-7.113, -7.329, 0.4919), (-7.142, -7.332, 0.1951), (-7.142, -7.332, 0.4919), (-7.171, -7.329, 0.1951), (-7.171, -7.329, 0.4919), (-7.198, -7.321, 0.1951), (-7.198, -7.321, 0.4919), (-7.224, -7.307, 0.1951), (-7.224, -7.307, 0.4919), (-7.247, -7.289, 0.1951), (-7.247, -7.289, 0.4919), (-7.265, -7.266, 0.1951), (-7.265, -7.266, 0.4919), (-7.279, -7.241, 0.1951), (-7.279, -7.241, 0.4919), (-7.287, -7.213, 0.1951), (-7.287, -7.213, 0.4919), (-7.29, -7.184, 0.1951), (-7.29, -7.184, 0.4919), (-7.295, -7.155, 0.1919), (-7.295, -7.155, 0.4951), (-7.286, -7.127, 0.1919), (-7.286, -7.127, 0.4951), (-7.265, -7.101, 0.1951), (-7.265, -7.101, 0.4919), (-7.247, -7.079, 0.1951), (-7.247, -7.079, 0.4919), (-7.224, -7.061, 0.1951), (-7.224, -7.061, 0.4919), (-7.198, -7.047, 0.1951), (-7.198, -7.047, 0.4919), (-7.171, -7.038, 0.1951), (-7.171, -7.038, 0.4919), (-7.184, 0.116, 0.1951), (-7.184, 0.116, 0.4919), (-7.155, 0.1131, 0.1951), (-7.155, 0.1131, 0.4919), (-7.127, 0.1047, 0.1951), (-7.127, 0.1047, 0.4919), (-7.101, 0.09095, 0.1951), (-7.101, 0.09095, 0.4919), (-7.079, 0.07249, 0.1951), (-7.079, 0.07249, 0.4919), (-7.06, 0.05, 0.1951), (-7.06, 0.05, 0.4919), (-7.047, 0.02435, 0.1951), (-7.047, 0.02435, 0.4919), (-7.038, -0.003492, 0.1951), (-7.038, -0.003492, 0.4919), (-7.035, -0.03244, 0.1951), (-7.035, -0.03244, 0.4919), (-7.038, -0.0614, 0.1951), (-7.038, -0.0614, 0.4919), (-7.047, -0.08923, 0.1951), (-7.047, -0.08923, 0.4919), (-7.06, -0.1149, 0.1951), (-7.06, -0.1149, 0.4919), (-7.079, -0.1374, 0.1951), (-7.079, -0.1374, 0.4919), (-7.101, -0.1558, 0.1951), (-7.101, -0.1558, 0.4919), (-7.127, -0.1695, 0.1951), (-7.127, -0.1695, 0.4919), (-7.155, -0.178, 0.1951), (-7.155, -0.178, 0.4919), (-7.184, -0.1808, 0.1951), (-7.184, -0.1808, 0.4919), (-7.213, -0.178, 0.1951), (-7.213, -0.178, 0.4919), (-7.241, -0.1695, 0.1951), (-7.241, -0.1695, 0.4919), (-7.266, -0.1558, 0.1951), (-7.266, -0.1558, 0.4919), (-7.289, -0.1374, 0.1951), (-7.289, -0.1374, 0.4919), (-7.307, -0.1149, 0.1951), (-7.307, -0.1149, 0.4919), (-7.321, -0.08923, 0.1951), (-7.321, -0.08923, 0.4919), (-7.329, -0.06139, 0.1951), (-7.329, -0.06139, 0.4919), (-7.332, -0.03244, 0.1951), (-7.332, -0.03244, 0.4919), (-7.337, -0.003793, 0.1919), (-7.337, -0.003793, 0.4951), (-7.328, 0.02465, 0.1919), (-7.328, 0.02465, 0.4951), (-7.307, 0.05, 0.1951), (-7.307, 0.05, 0.4919), (-7.289, 0.07249, 0.1951), (-7.289, 0.07249, 0.4919), (-7.266, 0.09095, 0.1951), (-7.266, 0.09095, 0.4919), (-7.241, 0.1047, 0.1951), (-7.241, 0.1047, 0.4919), (-7.213, 0.1131, 0.1951), (-7.213, 0.1131, 0.4919), (5.126e-07, -7.036, 0.1951), (5.126e-07, -7.036, 0.4919), (0.02895, -7.038, 0.1951), (0.02895, -7.038, 0.4919), (0.05679, -7.047, 0.1951), (0.05679, -7.047, 0.4919), (0.08245, -7.061, 0.1951), (0.08245, -7.061, 0.4919), (0.1049, -7.079, 0.1951), (0.1049, -7.079, 0.4919), (0.1234, -7.101, 0.1951), (0.1234, -7.101, 0.4919), (0.1371, -7.127, 0.1951), (0.1371, -7.127, 0.4919), (0.1455, -7.155, 0.1951), (0.1455, -7.155, 0.4919), (0.1484, -7.184, 0.1951), (0.1484, -7.184, 0.4919), (0.1455, -7.213, 0.1951), (0.1455, -7.213, 0.4919), (0.1371, -7.241, 0.1951), (0.1371, -7.241, 0.4919), (0.1234, -7.266, 0.1951), (0.1234, -7.266, 0.4919), (0.1049, -7.289, 0.1951), (0.1049, -7.289, 0.4919), (0.08245, -7.307, 0.1951), (0.08245, -7.307, 0.4919), (0.05679, -7.321, 0.1951), (0.05679, -7.321, 0.4919), (0.02895, -7.329, 0.1951), (0.02895, -7.329, 0.4919), (4.839e-07, -7.332, 0.1951), (4.839e-07, -7.332, 0.4919), (-0.02895, -7.329, 0.1951), (-0.02895, -7.329, 0.4919), (-0.05679, -7.321, 0.1951), (-0.05679, -7.321, 0.4919), (-0.08245, -7.307, 0.1951), (-0.08245, -7.307, 0.4919), (-0.1049, -7.289, 0.1951), (-0.1049, -7.289, 0.4919), (-0.1234, -7.266, 0.1951), (-0.1234, -7.266, 0.4919), (-0.1371, -7.241, 0.1951), (-0.1371, -7.241, 0.4919), (-0.1455, -7.213, 0.1951), (-0.1455, -7.213, 0.4919), (-0.1484, -7.184, 0.1951), (-0.1484, -7.184, 0.4919), (-0.1532, -7.155, 0.1919), (-0.1532, -7.155, 0.4951), (-0.1446, -7.127, 0.1919), (-0.1446, -7.127, 0.4951), (-0.1234, -7.101, 0.1951), (-0.1234, -7.101, 0.4919), (-0.1049, -7.079, 0.1951), (-0.1049, -7.079, 0.4919), (-0.08245, -7.061, 0.1951), (-0.08245, -7.061, 0.4919), (-0.05679, -7.047, 0.1951), (-0.05679, -7.047, 0.4919), (-0.02895, -7.038, 0.1951), (-0.02895, -7.038, 0.4919), (3.576e-08, 0.1484, 0.1951), (3.576e-08, 0.1484, 0.4919), (0.02895, 0.1455, 0.1951), (0.02895, 0.1455, 0.4919), (0.05679, 0.1371, 0.1951), (0.05679, 0.1371, 0.4919), (0.08245, 0.1234, 0.1951), (0.08245, 0.1234, 0.4919), (0.1049, 0.1049, 0.1951), (0.1049, 0.1049, 0.4919), (0.1234, 0.08245, 0.1951), (0.1234, 0.08245, 0.4919), (0.1371, 0.05679, 0.1951), (0.1371, 0.05679, 0.4919), (0.1455, 0.02895, 0.1951), (0.1455, 0.02895, 0.4919), (0.1484, 2.632e-08, 0.1951), (0.1484, 2.632e-08, 0.4919), (0.1455, -0.02895, 0.1951), (0.1455, -0.02895, 0.4919), (0.1371, -0.05679, 0.1951), (0.1371, -0.05679, 0.4919), (0.1234, -0.08245, 0.1951), (0.1234, -0.08245, 0.4919), (0.1049, -0.1049, 0.1951), (0.1049, -0.1049, 0.4919), (0.08245, -0.1234, 0.1951), (0.08245, -0.1234, 0.4919), (0.05679, -0.1371, 0.1951), (0.05679, -0.1371, 0.4919), (0.02895, -0.1455, 0.1951), (0.02895, -0.1455, 0.4919), (7.097e-09, -0.1484, 0.1951), (7.097e-09, -0.1484, 0.4919), (-0.02895, -0.1455, 0.1951), (-0.02895, -0.1455, 0.4919), (-0.05679, -0.1371, 0.1951), (-0.05679, -0.1371, 0.4919), (-0.08245, -0.1234, 0.1951), (-0.08245, -0.1234, 0.4919), (-0.1049, -0.1049, 0.1951), (-0.1049, -0.1049, 0.4919), (-0.1234, -0.08245, 0.1951), (-0.1234, -0.08245, 0.4919), (-0.1371, -0.05679, 0.1951), (-0.1371, -0.05679, 0.4919), (-0.1455, -0.02895, 0.1951), (-0.1455, -0.02895, 0.4919), (-0.1484, 1.938e-07, 0.1951), (-0.1484, 1.938e-07, 0.4919), (-0.1532, 0.02865, 0.1919), (-0.1532, 0.02865, 0.4951), (-0.1446, 0.05709, 0.1919), (-0.1446, 0.05709, 0.4951), (-0.1234, 0.08245, 0.1951), (-0.1234, 0.08245, 0.4919), (-0.1049, 0.1049, 0.1951), (-0.1049, 0.1049, 0.4919), (-0.08245, 0.1234, 0.1951), (-0.08245, 0.1234, 0.4919), (-0.05679, 0.1371, 0.1951), (-0.05679, 0.1371, 0.4919), (-0.02895, 0.1455, 0.1951), (-0.02895, 0.1455, 0.4919), (-7.142, -7.036, -3.735), (-7.142, -7.036, -3.438), (-7.113, -7.038, -3.735), (-7.113, -7.038, -3.438), (-7.085, -7.047, -3.735), (-7.085, -7.047, -3.438), (-7.059, -7.061, -3.735), (-7.059, -7.061, -3.438), (-7.037, -7.079, -3.735), (-7.037, -7.079, -3.438), (-7.018, -7.101, -3.735), (-7.018, -7.101, -3.438), (-7.005, -7.127, -3.735), (-7.005, -7.127, -3.438), (-6.996, -7.155, -3.735), (-6.996, -7.155, -3.438), (-6.993, -7.184, -3.735), (-6.993, -7.184, -3.438), (-6.996, -7.213, -3.735), (-6.996, -7.213, -3.438), (-7.005, -7.241, -3.735), (-7.005, -7.241, -3.438), (-7.018, -7.266, -3.735), (-7.018, -7.266, -3.438), (-7.037, -7.289, -3.735), (-7.037, -7.289, -3.438), (-7.059, -7.307, -3.735), (-7.059, -7.307, -3.438), (-7.085, -7.321, -3.735), (-7.085, -7.321, -3.438), (-7.113, -7.329, -3.735), (-7.113, -7.329, -3.438), (-7.142, -7.332, -3.735), (-7.142, -7.332, -3.438), (-7.171, -7.329, -3.735), (-7.171, -7.329, -3.438), (-7.198, -7.321, -3.735), (-7.198, -7.321, -3.438), (-7.224, -7.307, -3.735), (-7.224, -7.307, -3.438), (-7.247, -7.289, -3.735), (-7.247, -7.289, -3.438), (-7.265, -7.266, -3.735), (-7.265, -7.266, -3.438), (-7.279, -7.241, -3.735), (-7.279, -7.241, -3.438), (-7.287, -7.213, -3.735), (-7.287, -7.213, -3.438), (-7.29, -7.184, -3.735), (-7.29, -7.184, -3.438), (-7.295, -7.155, -3.738), (-7.295, -7.155, -3.435), (-7.286, -7.127, -3.738), (-7.286, -7.127, -3.435), (-7.265, -7.101, -3.735), (-7.265, -7.101, -3.438), (-7.247, -7.079, -3.735), (-7.247, -7.079, -3.438), (-7.224, -7.061, -3.735), (-7.224, -7.061, -3.438), (-7.198, -7.047, -3.735), (-7.198, -7.047, -3.438), (-7.171, -7.038, -3.735), (-7.171, -7.038, -3.438), (-7.184, 0.116, -3.735), (-7.184, 0.116, -3.438), (-7.155, 0.1131, -3.735), (-7.155, 0.1131, -3.438), (-7.127, 0.1047, -3.735), (-7.127, 0.1047, -3.438), (-7.101, 0.09095, -3.735), (-7.101, 0.09095, -3.438), (-7.079, 0.07249, -3.735), (-7.079, 0.07249, -3.438), (-7.06, 0.05, -3.735), (-7.06, 0.05, -3.438), (-7.047, 0.02435, -3.735), (-7.047, 0.02435, -3.438), (-7.038, -0.003492, -3.735), (-7.038, -0.003492, -3.438), (-7.035, -0.03244, -3.735), (-7.035, -0.03244, -3.438), (-7.038, -0.0614, -3.735), (-7.038, -0.0614, -3.438), (-7.047, -0.08923, -3.735), (-7.047, -0.08923, -3.438), (-7.06, -0.1149, -3.735), (-7.06, -0.1149, -3.438), (-7.079, -0.1374, -3.735), (-7.079, -0.1374, -3.438), (-7.101, -0.1558, -3.735), (-7.101, -0.1558, -3.438), (-7.127, -0.1695, -3.735), (-7.127, -0.1695, -3.438), (-7.155, -0.178, -3.735), (-7.155, -0.178, -3.438), (-7.184, -0.1808, -3.735), (-7.184, -0.1808, -3.438), (-7.213, -0.178, -3.735), (-7.213, -0.178, -3.438), (-7.241, -0.1695, -3.735), (-7.241, -0.1695, -3.438), (-7.266, -0.1558, -3.735), (-7.266, -0.1558, -3.438), (-7.289, -0.1374, -3.735), (-7.289, -0.1374, -3.438), (-7.307, -0.1149, -3.735), (-7.307, -0.1149, -3.438), (-7.321, -0.08923, -3.735), (-7.321, -0.08923, -3.438), (-7.329, -0.06139, -3.735), (-7.329, -0.06139, -3.438), (-7.332, -0.03244, -3.735), (-7.332, -0.03244, -3.438), (-7.337, -0.003793, -3.738), (-7.337, -0.003793, -3.435), (-7.328, 0.02465, -3.738), (-7.328, 0.02465, -3.435), (-7.307, 0.05, -3.735), (-7.307, 0.05, -3.438), (-7.289, 0.07249, -3.735), (-7.289, 0.07249, -3.438), (-7.266, 0.09095, -3.735), (-7.266, 0.09095, -3.438), (-7.241, 0.1047, -3.735), (-7.241, 0.1047, -3.438), (-7.213, 0.1131, -3.735), (-7.213, 0.1131, -3.438), (5.126e-07, -7.036, -3.735), (5.126e-07, -7.036, -3.438), (0.02895, -7.038, -3.735), (0.02895, -7.038, -3.438), (0.05679, -7.047, -3.735), (0.05679, -7.047, -3.438), (0.08245, -7.061, -3.735), (0.08245, -7.061, -3.438), (0.1049, -7.079, -3.735), (0.1049, -7.079, -3.438), (0.1234, -7.101, -3.735), (0.1234, -7.101, -3.438), (0.1371, -7.127, -3.735), (0.1371, -7.127, -3.438), (0.1455, -7.155, -3.735), (0.1455, -7.155, -3.438), (0.1484, -7.184, -3.735), (0.1484, -7.184, -3.438), (0.1455, -7.213, -3.735), (0.1455, -7.213, -3.438), (0.1371, -7.241, -3.735), (0.1371, -7.241, -3.438), (0.1234, -7.266, -3.735), (0.1234, -7.266, -3.438), (0.1049, -7.289, -3.735), (0.1049, -7.289, -3.438), (0.08245, -7.307, -3.735), (0.08245, -7.307, -3.438), (0.05679, -7.321, -3.735), (0.05679, -7.321, -3.438), (0.02895, -7.329, -3.735), (0.02895, -7.329, -3.438), (4.839e-07, -7.332, -3.735), (4.839e-07, -7.332, -3.438), (-0.02895, -7.329, -3.735), (-0.02895, -7.329, -3.438), (-0.05679, -7.321, -3.735), (-0.05679, -7.321, -3.438), (-0.08245, -7.307, -3.735), (-0.08245, -7.307, -3.438), (-0.1049, -7.289, -3.735), (-0.1049, -7.289, -3.438), (-0.1234, -7.266, -3.735), (-0.1234, -7.266, -3.438), (-0.1371, -7.241, -3.735), (-0.1371, -7.241, -3.438), (-0.1455, -7.213, -3.735), (-0.1455, -7.213, -3.438), (-0.1484, -7.184, -3.735), (-0.1484, -7.184, -3.438), (-0.1532, -7.155, -3.738), (-0.1532, -7.155, -3.435), (-0.1446, -7.127, -3.738), (-0.1446, -7.127, -3.435), (-0.1234, -7.101, -3.735), (-0.1234, -7.101, -3.438), (-0.1049, -7.079, -3.735), (-0.1049, -7.079, -3.438), (-0.08245, -7.061, -3.735), (-0.08245, -7.061, -3.438), (-0.05679, -7.047, -3.735), (-0.05679, -7.047, -3.438), (-0.02895, -7.038, -3.735), (-0.02895, -7.038, -3.438), (3.576e-08, 0.1484, -3.735), (3.576e-08, 0.1484, -3.438), (0.02895, 0.1455, -3.735), (0.02895, 0.1455, -3.438), (0.05679, 0.1371, -3.735), (0.05679, 0.1371, -3.438), (0.08245, 0.1234, -3.735), (0.08245, 0.1234, -3.438), (0.1049, 0.1049, -3.735), (0.1049, 0.1049, -3.438), (0.1234, 0.08245, -3.735), (0.1234, 0.08245, -3.438), (0.1371, 0.05679, -3.735), (0.1371, 0.05679, -3.438), (0.1455, 0.02895, -3.735), (0.1455, 0.02895, -3.438), (0.1484, 2.632e-08, -3.735), (0.1484, 2.632e-08, -3.438), (0.1455, -0.02895, -3.735), (0.1455, -0.02895, -3.438), (0.1371, -0.05679, -3.735), (0.1371, -0.05679, -3.438), (0.1234, -0.08245, -3.735), (0.1234, -0.08245, -3.438), (0.1049, -0.1049, -3.735), (0.1049, -0.1049, -3.438), (0.08245, -0.1234, -3.735), (0.08245, -0.1234, -3.438), (0.05679, -0.1371, -3.735), (0.05679, -0.1371, -3.438), (0.02895, -0.1455, -3.735), (0.02895, -0.1455, -3.438), (7.097e-09, -0.1484, -3.735), (7.097e-09, -0.1484, -3.438), (-0.02895, -0.1455, -3.735), (-0.02895, -0.1455, -3.438), (-0.05679, -0.1371, -3.735), (-0.05679, -0.1371, -3.438), (-0.08245, -0.1234, -3.735), (-0.08245, -0.1234, -3.438), (-0.1049, -0.1049, -3.735), (-0.1049, -0.1049, -3.438), (-0.1234, -0.08245, -3.735), (-0.1234, -0.08245, -3.438), (-0.1371, -0.05679, -3.735), (-0.1371, -0.05679, -3.438), (-0.1455, -0.02895, -3.735), (-0.1455, -0.02895, -3.438), (-0.1484, 1.938e-07, -3.735), (-0.1484, 1.938e-07, -3.438), (-0.1532, 0.02865, -3.738), (-0.1532, 0.02865, -3.435), (-0.1446, 0.05709, -3.738), (-0.1446, 0.05709, -3.435), (-0.1234, 0.08245, -3.735), (-0.1234, 0.08245, -3.438), (-0.1049, 0.1049, -3.735), (-0.1049, 0.1049, -3.438), (-0.08245, 0.1234, -3.735), (-0.08245, 0.1234, -3.438), (-0.05679, 0.1371, -3.735), (-0.05679, 0.1371, -3.438), (-0.02895, 0.1455, -3.735), (-0.02895, 0.1455, -3.438), (-7.142, -7.036, -1.749), (-7.142, -7.036, -1.452), (-7.113, -7.038, -1.749), (-7.113, -7.038, -1.452), (-7.085, -7.047, -1.749), (-7.085, -7.047, -1.452), (-7.059, -7.061, -1.749), (-7.059, -7.061, -1.452), (-7.037, -7.079, -1.749), (-7.037, -7.079, -1.452), (-7.018, -7.101, -1.749), (-7.018, -7.101, -1.452), (-7.005, -7.127, -1.749), (-7.005, -7.127, -1.452), (-6.996, -7.155, -1.749), (-6.996, -7.155, -1.452), (-6.993, -7.184, -1.749), (-6.993, -7.184, -1.452), (-6.996, -7.213, -1.749), (-6.996, -7.213, -1.452), (-7.005, -7.241, -1.749), (-7.005, -7.241, -1.452), (-7.018, -7.266, -1.749), (-7.018, -7.266, -1.452), (-7.037, -7.289, -1.749), (-7.037, -7.289, -1.452), (-7.059, -7.307, -1.749), (-7.059, -7.307, -1.452), (-7.085, -7.321, -1.749), (-7.085, -7.321, -1.452), (-7.113, -7.329, -1.749), (-7.113, -7.329, -1.452), (-7.142, -7.332, -1.749), (-7.142, -7.332, -1.452), (-7.171, -7.329, -1.749), (-7.171, -7.329, -1.452), (-7.198, -7.321, -1.749), (-7.198, -7.321, -1.452), (-7.224, -7.307, -1.749), (-7.224, -7.307, -1.452), (-7.247, -7.289, -1.749), (-7.247, -7.289, -1.452), (-7.265, -7.266, -1.749), (-7.265, -7.266, -1.452), (-7.279, -7.241, -1.749), (-7.279, -7.241, -1.452), (-7.287, -7.213, -1.749), (-7.287, -7.213, -1.452), (-7.29, -7.184, -1.749), (-7.29, -7.184, -1.452), (-7.295, -7.155, -1.752), (-7.295, -7.155, -1.449), (-7.286, -7.127, -1.752), (-7.286, -7.127, -1.449), (-7.265, -7.101, -1.749), (-7.265, -7.101, -1.452), (-7.247, -7.079, -1.749), (-7.247, -7.079, -1.452), (-7.224, -7.061, -1.749), (-7.224, -7.061, -1.452), (-7.198, -7.047, -1.749), (-7.198, -7.047, -1.452), (-7.171, -7.038, -1.749), (-7.171, -7.038, -1.452), (-7.184, 0.116, -1.749), (-7.184, 0.116, -1.452), (-7.155, 0.1131, -1.749), (-7.155, 0.1131, -1.452), (-7.127, 0.1047, -1.749), (-7.127, 0.1047, -1.452), (-7.101, 0.09095, -1.749), (-7.101, 0.09095, -1.452), (-7.079, 0.07249, -1.749), (-7.079, 0.07249, -1.452), (-7.06, 0.05, -1.749), (-7.06, 0.05, -1.452), (-7.047, 0.02435, -1.749), (-7.047, 0.02435, -1.452), (-7.038, -0.003492, -1.749), (-7.038, -0.003492, -1.452), (-7.035, -0.03244, -1.749), (-7.035, -0.03244, -1.452), (-7.038, -0.0614, -1.749), (-7.038, -0.0614, -1.452), (-7.047, -0.08923, -1.749), (-7.047, -0.08923, -1.452), (-7.06, -0.1149, -1.749), (-7.06, -0.1149, -1.452), (-7.079, -0.1374, -1.749), (-7.079, -0.1374, -1.452), (-7.101, -0.1558, -1.749), (-7.101, -0.1558, -1.452), (-7.127, -0.1695, -1.749), (-7.127, -0.1695, -1.452), (-7.155, -0.178, -1.749), (-7.155, -0.178, -1.452), (-7.184, -0.1808, -1.749), (-7.184, -0.1808, -1.452), (-7.213, -0.178, -1.749), (-7.213, -0.178, -1.452), (-7.241, -0.1695, -1.749), (-7.241, -0.1695, -1.452), (-7.266, -0.1558, -1.749), (-7.266, -0.1558, -1.452), (-7.289, -0.1374, -1.749), (-7.289, -0.1374, -1.452), (-7.307, -0.1149, -1.749), (-7.307, -0.1149, -1.452), (-7.321, -0.08923, -1.749), (-7.321, -0.08923, -1.452), (-7.329, -0.06139, -1.749), (-7.329, -0.06139, -1.452), (-7.332, -0.03244, -1.749), (-7.332, -0.03244, -1.452), (-7.337, -0.003793, -1.752), (-7.337, -0.003793, -1.449), (-7.328, 0.02465, -1.752), (-7.328, 0.02465, -1.449), (-7.307, 0.05, -1.749), (-7.307, 0.05, -1.452), (-7.289, 0.07249, -1.749), (-7.289, 0.07249, -1.452), (-7.266, 0.09095, -1.749), (-7.266, 0.09095, -1.452), (-7.241, 0.1047, -1.749), (-7.241, 0.1047, -1.452), (-7.213, 0.1131, -1.749), (-7.213, 0.1131, -1.452), (5.126e-07, -7.036, -1.749), (5.126e-07, -7.036, -1.452), (0.02895, -7.038, -1.749), (0.02895, -7.038, -1.452), (0.05679, -7.047, -1.749), (0.05679, -7.047, -1.452), (0.08245, -7.061, -1.749), (0.08245, -7.061, -1.452), (0.1049, -7.079, -1.749), (0.1049, -7.079, -1.452), (0.1234, -7.101, -1.749), (0.1234, -7.101, -1.452), (0.1371, -7.127, -1.749), (0.1371, -7.127, -1.452), (0.1455, -7.155, -1.749), (0.1455, -7.155, -1.452), (0.1484, -7.184, -1.749), (0.1484, -7.184, -1.452), (0.1455, -7.213, -1.749), (0.1455, -7.213, -1.452), (0.1371, -7.241, -1.749), (0.1371, -7.241, -1.452), (0.1234, -7.266, -1.749), (0.1234, -7.266, -1.452), (0.1049, -7.289, -1.749), (0.1049, -7.289, -1.452), (0.08245, -7.307, -1.749), (0.08245, -7.307, -1.452), (0.05679, -7.321, -1.749), (0.05679, -7.321, -1.452), (0.02895, -7.329, -1.749), (0.02895, -7.329, -1.452), (4.839e-07, -7.332, -1.749), (4.839e-07, -7.332, -1.452), (-0.02895, -7.329, -1.749), (-0.02895, -7.329, -1.452), (-0.05679, -7.321, -1.749), (-0.05679, -7.321, -1.452), (-0.08245, -7.307, -1.749), (-0.08245, -7.307, -1.452), (-0.1049, -7.289, -1.749), (-0.1049, -7.289, -1.452), (-0.1234, -7.266, -1.749), (-0.1234, -7.266, -1.452), (-0.1371, -7.241, -1.749), (-0.1371, -7.241, -1.452), (-0.1455, -7.213, -1.749), (-0.1455, -7.213, -1.452), (-0.1484, -7.184, -1.749), (-0.1484, -7.184, -1.452), (-0.1532, -7.155, -1.752), (-0.1532, -7.155, -1.449), (-0.1446, -7.127, -1.752), (-0.1446, -7.127, -1.449), (-0.1234, -7.101, -1.749), (-0.1234, -7.101, -1.452), (-0.1049, -7.079, -1.749), (-0.1049, -7.079, -1.452), (-0.08245, -7.061, -1.749), (-0.08245, -7.061, -1.452), (-0.05679, -7.047, -1.749), (-0.05679, -7.047, -1.452), (-0.02895, -7.038, -1.749), (-0.02895, -7.038, -1.452), (3.576e-08, 0.1484, -1.749), (3.576e-08, 0.1484, -1.452), (0.02895, 0.1455, -1.749), (0.02895, 0.1455, -1.452), (0.05679, 0.1371, -1.749), (0.05679, 0.1371, -1.452), (0.08245, 0.1234, -1.749), (0.08245, 0.1234, -1.452), (0.1049, 0.1049, -1.749), (0.1049, 0.1049, -1.452), (0.1234, 0.08245, -1.749), (0.1234, 0.08245, -1.452), (0.1371, 0.05679, -1.749), (0.1371, 0.05679, -1.452), (0.1455, 0.02895, -1.749), (0.1455, 0.02895, -1.452), (0.1484, 2.632e-08, -1.749), (0.1484, 2.632e-08, -1.452), (0.1455, -0.02895, -1.749), (0.1455, -0.02895, -1.452), (0.1371, -0.05679, -1.749), (0.1371, -0.05679, -1.452), (0.1234, -0.08245, -1.749), (0.1234, -0.08245, -1.452), (0.1049, -0.1049, -1.749), (0.1049, -0.1049, -1.452), (0.08245, -0.1234, -1.749), (0.08245, -0.1234, -1.452), (0.05679, -0.1371, -1.749), (0.05679, -0.1371, -1.452), (0.02895, -0.1455, -1.749), (0.02895, -0.1455, -1.452), (7.097e-09, -0.1484, -1.749), (7.097e-09, -0.1484, -1.452), (-0.02895, -0.1455, -1.749), (-0.02895, -0.1455, -1.452), (-0.05679, -0.1371, -1.749), (-0.05679, -0.1371, -1.452), (-0.08245, -0.1234, -1.749), (-0.08245, -0.1234, -1.452), (-0.1049, -0.1049, -1.749), (-0.1049, -0.1049, -1.452), (-0.1234, -0.08245, -1.749), (-0.1234, -0.08245, -1.452), (-0.1371, -0.05679, -1.749), (-0.1371, -0.05679, -1.452), (-0.1455, -0.02895, -1.749), (-0.1455, -0.02895, -1.452), (-0.1484, 1.938e-07, -1.749), (-0.1484, 1.938e-07, -1.452), (-0.1532, 0.02865, -1.752), (-0.1532, 0.02865, -1.449), (-0.1446, 0.05709, -1.752), (-0.1446, 0.05709, -1.449), (-0.1234, 0.08245, -1.749), (-0.1234, 0.08245, -1.452), (-0.1049, 0.1049, -1.749), (-0.1049, 0.1049, -1.452), (-0.08245, 0.1234, -1.749), (-0.08245, 0.1234, -1.452), (-0.05679, 0.1371, -1.749), (-0.05679, 0.1371, -1.452), (-0.02895, 0.1455, -1.749), (-0.02895, 0.1455, -1.452), (-7.142, -7.036, -0.1484), (-7.142, -7.036, 0.1484), (-7.113, -7.038, -0.1484), (-7.113, -7.038, 0.1484), (-7.085, -7.047, -0.1484), (-7.085, -7.047, 0.1484), (-7.059, -7.061, -0.1484), (-7.059, -7.061, 0.1484), (-7.037, -7.079, -0.1484), (-7.037, -7.079, 0.1484), (-7.018, -7.101, -0.1484), (-7.018, -7.101, 0.1484), (-7.005, -7.127, -0.1484), (-7.005, -7.127, 0.1484), (-6.996, -7.155, -0.1484), (-6.996, -7.155, 0.1484), (-6.993, -7.184, -0.1484), (-6.993, -7.184, 0.1484), (-6.996, -7.213, -0.1484), (-6.996, -7.213, 0.1484), (-7.005, -7.241, -0.1484), (-7.005, -7.241, 0.1484), (-7.018, -7.266, -0.1484), (-7.018, -7.266, 0.1484), (-7.037, -7.289, -0.1484), (-7.037, -7.289, 0.1484), (-7.059, -7.307, -0.1484), (-7.059, -7.307, 0.1484), (-7.085, -7.321, -0.1484), (-7.085, -7.321, 0.1484), (-7.113, -7.329, -0.1484), (-7.113, -7.329, 0.1484), (-7.142, -7.332, -0.1484), (-7.142, -7.332, 0.1484), (-7.171, -7.329, -0.1484), (-7.171, -7.329, 0.1484), (-7.198, -7.321, -0.1484), (-7.198, -7.321, 0.1484), (-7.224, -7.307, -0.1484), (-7.224, -7.307, 0.1484), (-7.247, -7.289, -0.1484), (-7.247, -7.289, 0.1484), (-7.265, -7.266, -0.1484), (-7.265, -7.266, 0.1484), (-7.279, -7.241, -0.1484), (-7.279, -7.241, 0.1484), (-7.287, -7.213, -0.1484), (-7.287, -7.213, 0.1484), (-7.29, -7.184, -0.1484), (-7.29, -7.184, 0.1484), (-7.295, -7.155, -0.1516), (-7.295, -7.155, 0.1516), (-7.286, -7.127, -0.1516), (-7.286, -7.127, 0.1516), (-7.265, -7.101, -0.1484), (-7.265, -7.101, 0.1484), (-7.247, -7.079, -0.1484), (-7.247, -7.079, 0.1484), (-7.224, -7.061, -0.1484), (-7.224, -7.061, 0.1484), (-7.198, -7.047, -0.1484), (-7.198, -7.047, 0.1484), (-7.171, -7.038, -0.1484), (-7.171, -7.038, 0.1484), (-7.184, 0.116, -0.1484), (-7.184, 0.116, 0.1484), (-7.155, 0.1131, -0.1484), (-7.155, 0.1131, 0.1484), (-7.127, 0.1047, -0.1484), (-7.127, 0.1047, 0.1484), (-7.101, 0.09095, -0.1484), (-7.101, 0.09095, 0.1484), (-7.079, 0.07249, -0.1484), (-7.079, 0.07249, 0.1484), (-7.06, 0.05, -0.1484), (-7.06, 0.05, 0.1484), (-7.047, 0.02435, -0.1484), (-7.047, 0.02435, 0.1484), (-7.038, -0.003492, -0.1484), (-7.038, -0.003492, 0.1484), (-7.035, -0.03244, -0.1484), (-7.035, -0.03244, 0.1484), (-7.038, -0.0614, -0.1484), (-7.038, -0.0614, 0.1484), (-7.047, -0.08923, -0.1484), (-7.047, -0.08923, 0.1484), (-7.06, -0.1149, -0.1484), (-7.06, -0.1149, 0.1484), (-7.079, -0.1374, -0.1484), (-7.079, -0.1374, 0.1484), (-7.101, -0.1558, -0.1484), (-7.101, -0.1558, 0.1484), (-7.127, -0.1695, -0.1484), (-7.127, -0.1695, 0.1484), (-7.155, -0.178, -0.1484), (-7.155, -0.178, 0.1484), (-7.184, -0.1808, -0.1484), (-7.184, -0.1808, 0.1484), (-7.213, -0.178, -0.1484), (-7.213, -0.178, 0.1484), (-7.241, -0.1695, -0.1484), (-7.241, -0.1695, 0.1484), (-7.266, -0.1558, -0.1484), (-7.266, -0.1558, 0.1484), (-7.289, -0.1374, -0.1484), (-7.289, -0.1374, 0.1484), (-7.307, -0.1149, -0.1484), (-7.307, -0.1149, 0.1484), (-7.321, -0.08923, -0.1484), (-7.321, -0.08923, 0.1484), (-7.329, -0.06139, -0.1484), (-7.329, -0.06139, 0.1484), (-7.332, -0.03244, -0.1484), (-7.332, -0.03244, 0.1484), (-7.337, -0.003793, -0.1516), (-7.337, -0.003793, 0.1516), (-7.328, 0.02465, -0.1516), (-7.328, 0.02465, 0.1516), (-7.307, 0.05, -0.1484), (-7.307, 0.05, 0.1484), (-7.289, 0.07249, -0.1484), (-7.289, 0.07249, 0.1484), (-7.266, 0.09095, -0.1484), (-7.266, 0.09095, 0.1484), (-7.241, 0.1047, -0.1484), (-7.241, 0.1047, 0.1484), (-7.213, 0.1131, -0.1484), (-7.213, 0.1131, 0.1484), (5.126e-07, -7.036, -0.1484), (5.126e-07, -7.036, 0.1484), (0.02895, -7.038, -0.1484), (0.02895, -7.038, 0.1484), (0.05679, -7.047, -0.1484), (0.05679, -7.047, 0.1484), (0.08245, -7.061, -0.1484), (0.08245, -7.061, 0.1484), (0.1049, -7.079, -0.1484), (0.1049, -7.079, 0.1484), (0.1234, -7.101, -0.1484), (0.1234, -7.101, 0.1484), (0.1371, -7.127, -0.1484), (0.1371, -7.127, 0.1484), (0.1455, -7.155, -0.1484), (0.1455, -7.155, 0.1484), (0.1484, -7.184, -0.1484), (0.1484, -7.184, 0.1484), (0.1455, -7.213, -0.1484), (0.1455, -7.213, 0.1484), (0.1371, -7.241, -0.1484), (0.1371, -7.241, 0.1484), (0.1234, -7.266, -0.1484), (0.1234, -7.266, 0.1484), (0.1049, -7.289, -0.1484), (0.1049, -7.289, 0.1484), (0.08245, -7.307, -0.1484), (0.08245, -7.307, 0.1484), (0.05679, -7.321, -0.1484), (0.05679, -7.321, 0.1484), (0.02895, -7.329, -0.1484), (0.02895, -7.329, 0.1484), (4.839e-07, -7.332, -0.1484), (4.839e-07, -7.332, 0.1484), (-0.02895, -7.329, -0.1484), (-0.02895, -7.329, 0.1484), (-0.05679, -7.321, -0.1484), (-0.05679, -7.321, 0.1484), (-0.08245, -7.307, -0.1484), (-0.08245, -7.307, 0.1484), (-0.1049, -7.289, -0.1484), (-0.1049, -7.289, 0.1484), (-0.1234, -7.266, -0.1484), (-0.1234, -7.266, 0.1484), (-0.1371, -7.241, -0.1484), (-0.1371, -7.241, 0.1484), (-0.1455, -7.213, -0.1484), (-0.1455, -7.213, 0.1484), (-0.1484, -7.184, -0.1484), (-0.1484, -7.184, 0.1484), (-0.1532, -7.155, -0.1516), (-0.1532, -7.155, 0.1516), (-0.1446, -7.127, -0.1516), (-0.1446, -7.127, 0.1516), (-0.1234, -7.101, -0.1484), (-0.1234, -7.101, 0.1484), (-0.1049, -7.079, -0.1484), (-0.1049, -7.079, 0.1484), (-0.08245, -7.061, -0.1484), (-0.08245, -7.061, 0.1484), (-0.05679, -7.047, -0.1484), (-0.05679, -7.047, 0.1484), (-0.02895, -7.038, -0.1484), (-0.02895, -7.038, 0.1484), (4.56e-08, 0.1484, -0.1484), (4.56e-08, 0.1484, 0.1484), (0.02895, 0.1455, -0.1484), (0.02895, 0.1455, 0.1484), (0.05679, 0.1371, -0.1484), (0.05679, 0.1371, 0.1484), (0.08245, 0.1234, -0.1484), (0.08245, 0.1234, 0.1484), (0.1049, 0.1049, -0.1484), (0.1049, 0.1049, 0.1484), (0.1234, 0.08245, -0.1484), (0.1234, 0.08245, 0.1484), (0.1371, 0.05679, -0.1484), (0.1371, 0.05679, 0.1484), (0.1455, 0.02895, -0.1484), (0.1455, 0.02895, 0.1484), (0.1484, 2.824e-07, -0.1484), (0.1484, 2.824e-07, 0.1484), (0.1455, -0.02895, -0.1484), (0.1455, -0.02895, 0.1484), (0.1371, -0.05679, -0.1484), (0.1371, -0.05679, 0.1484), (0.1234, -0.08245, -0.1484), (0.1234, -0.08245, 0.1484), (0.1049, -0.1049, -0.1484), (0.1049, -0.1049, 0.1484), (0.08245, -0.1234, -0.1484), (0.08245, -0.1234, 0.1484), (0.05679, -0.1371, -0.1484), (0.05679, -0.1371, 0.1484), (0.02895, -0.1455, -0.1484), (0.02895, -0.1455, 0.1484), (-2.751e-09, -0.1484, -0.1484), (-2.751e-09, -0.1484, 0.1484), (-0.02895, -0.1455, -0.1484), (-0.02895, -0.1455, 0.1484), (-0.05679, -0.1371, -0.1484), (-0.05679, -0.1371, 0.1484), (-0.08245, -0.1234, -0.1484), (-0.08245, -0.1234, 0.1484), (-0.1049, -0.1049, -0.1484), (-0.1049, -0.1049, 0.1484), (-0.1234, -0.08245, -0.1484), (-0.1234, -0.08245, 0.1484), (-0.1371, -0.05679, -0.1484), (-0.1371, -0.05679, 0.1484), (-0.1455, -0.02895, -0.1484), (-0.1455, -0.02895, 0.1484), (-0.1484, 4.145e-07, -0.1484), (-0.1484, 4.145e-07, 0.1484), (-0.1532, 0.02865, -0.1516), (-0.1532, 0.02865, 0.1516), (-0.1446, 0.05709, -0.1516), (-0.1446, 0.05709, 0.1516), (-0.1234, 0.08245, -0.1484), (-0.1234, 0.08245, 0.1484), (-0.1049, 0.1049, -0.1484), (-0.1049, 0.1049, 0.1484), (-0.08245, 0.1234, -0.1484), (-0.08245, 0.1234, 0.1484), (-0.05679, 0.1371, -0.1484), (-0.05679, 0.1371, 0.1484), (-0.02895, 0.1455, -0.1484), (-0.02895, 0.1455, 0.1484)], [], [(0, 1, 3, 2), (2, 3, 5, 4), (4, 5, 7, 6), (6, 7, 9, 8), (8, 9, 11, 10), (10, 11, 13, 12), (12, 13, 15, 14), (14, 15, 17, 16), (16, 17, 19, 18), (18, 19, 21, 20), (20, 21, 23, 22), (22, 23, 25, 24), (24, 25, 27, 26), (26, 27, 29, 28), (28, 29, 31, 30), (30, 31, 33, 32), (32, 33, 35, 34), (34, 35, 37, 36), (36, 37, 39, 38), (38, 39, 41, 40), (40, 41, 43, 42), (42, 43, 45, 44), (44, 45, 47, 46), (46, 47, 49, 48), (48, 49, 51, 50), (50, 51, 53, 52), (52, 53, 55, 54), (54, 55, 57, 56), (56, 57, 59, 58), (58, 59, 61, 60), (3, 1, 63, 61, 59, 57, 55, 53, 51, 49, 47, 45, 43, 41, 39, 37, 35, 33, 31, 29, 27, 25, 23, 21, 19, 17, 15, 13, 11, 9, 7, 5), (60, 61, 63, 62), (62, 63, 1, 0), (0, 2, 4, 6, 8, 10, 12, 14, 16, 18, 20, 22, 24, 26, 28, 30, 32, 34, 36, 38, 40, 42, 44, 46, 48, 50, 52, 54, 56, 58, 60, 62), (64, 65, 67, 66), (66, 67, 69, 68), (68, 69, 71, 70), (70, 71, 73, 72), (72, 73, 75, 74), (74, 75, 77, 76), (76, 77, 79, 78), (78, 79, 81, 80), (80, 81, 83, 82), (82, 83, 85, 84), (84, 85, 87, 86), (86, 87, 89, 88), (88, 89, 91, 90), (90, 91, 93, 92), (92, 93, 95, 94), (94, 95, 97, 96), (96, 97, 99, 98), (98, 99, 101, 100), (100, 101, 103, 102), (102, 103, 105, 104), (104, 105, 107, 106), (106, 107, 109, 108), (108, 109, 111, 110), (110, 111, 113, 112), (112, 113, 115, 114), (114, 115, 117, 116), (116, 117, 119, 118), (118, 119, 121, 120), (120, 121, 123, 122), (122, 123, 125, 124), (67, 65, 127, 125, 123, 121, 119, 117, 115, 113, 111, 109, 107, 105, 103, 101, 99, 97, 95, 93, 91, 89, 87, 85, 83, 81, 79, 77, 75, 73, 71, 69), (124, 125, 127, 126), (126, 127, 65, 64), (64, 66, 68, 70, 72, 74, 76, 78, 80, 82, 84, 86, 88, 90, 92, 94, 96, 98, 100, 102, 104, 106, 108, 110, 112, 114, 116, 118, 120, 122, 124, 126), (128, 129, 131, 130), (130, 131, 133, 132), (132, 133, 135, 134), (134, 135, 137, 136), (136, 137, 139, 138), (138, 139, 141, 140), (140, 141, 143, 142), (142, 143, 145, 144), (144, 145, 147, 146), (146, 147, 149, 148), (148, 149, 151, 150), (150, 151, 153, 152), (152, 153, 155, 154), (154, 155, 157, 156), (156, 157, 159, 158), (158, 159, 161, 160), (160, 161, 163, 162), (162, 163, 165, 164), (164, 165, 167, 166), (166, 167, 169, 168), (168, 169, 171, 170), (170, 171, 173, 172), (172, 173, 175, 174), (174, 175, 177, 176), (176, 177, 179, 178), (178, 179, 181, 180), (180, 181, 183, 182), (182, 183, 185, 184), (184, 185, 187, 186), (186, 187, 189, 188), (131, 129, 191, 189, 187, 185, 183, 181, 179, 177, 175, 173, 171, 169, 167, 165, 163, 161, 159, 157, 155, 153, 151, 149, 147, 145, 143, 141, 139, 137, 135, 133), (188, 189, 191, 190), (190, 191, 129, 128), (128, 130, 132, 134, 136, 138, 140, 142, 144, 146, 148, 150, 152, 154, 156, 158, 160, 162, 164, 166, 168, 170, 172, 174, 176, 178, 180, 182, 184, 186, 188, 190), (192, 193, 195, 194), (194, 195, 197, 196), (196, 197, 199, 198), (198, 199, 201, 200), (200, 201, 203, 202), (202, 203, 205, 204), (204, 205, 207, 206), (206, 207, 209, 208), (208, 209, 211, 210), (210, 211, 213, 212), (212, 213, 215, 214), (214, 215, 217, 216), (216, 217, 219, 218), (218, 219, 221, 220), (220, 221, 223, 222), (222, 223, 225, 224), (224, 225, 227, 226), (226, 227, 229, 228), (228, 229, 231, 230), (230, 231, 233, 232), (232, 233, 235, 234), (234, 235, 237, 236), (236, 237, 239, 238), (238, 239, 241, 240), (240, 241, 243, 242), (242, 243, 245, 244), (244, 245, 247, 246), (246, 247, 249, 248), (248, 249, 251, 250), (250, 251, 253, 252), (195, 193, 255, 253, 251, 249, 247, 245, 243, 241, 239, 237, 235, 233, 231, 229, 227, 225, 223, 221, 219, 217, 215, 213, 211, 209, 207, 205, 203, 201, 199, 197), (252, 253, 255, 254), (254, 255, 193, 192), (192, 194, 196, 198, 200, 202, 204, 206, 208, 210, 212, 214, 216, 218, 220, 222, 224, 226, 228, 230, 232, 234, 236, 238, 240, 242, 244, 246, 248, 250, 252, 254), (256, 257, 259, 258), (258, 259, 261, 260), (260, 261, 263, 262), (262, 263, 265, 264), (264, 265, 267, 266), (266, 267, 269, 268), (268, 269, 271, 270), (270, 271, 273, 272), (272, 273, 275, 274), (274, 275, 277, 276), (276, 277, 279, 278), (278, 279, 281, 280), (280, 281, 283, 282), (282, 283, 285, 284), (284, 285, 287, 286), (286, 287, 289, 288), (288, 289, 291, 290), (290, 291, 293, 292), (292, 293, 295, 294), (294, 295, 297, 296), (296, 297, 299, 298), (298, 299, 301, 300), (300, 301, 303, 302), (302, 303, 305, 304), (304, 305, 307, 306), (306, 307, 309, 308), (308, 309, 311, 310), (310, 311, 313, 312), (312, 313, 315, 314), (314, 315, 317, 316), (259, 257, 319, 317, 315, 313, 311, 309, 307, 305, 303, 301, 299, 297, 295, 293, 291, 289, 287, 285, 283, 281, 279, 277, 275, 273, 271, 269, 267, 265, 263, 261), (316, 317, 319, 318), (318, 319, 257, 256), (256, 258, 260, 262, 264, 266, 268, 270, 272, 274, 276, 278, 280, 282, 284, 286, 288, 290, 292, 294, 296, 298, 300, 302, 304, 306, 308, 310, 312, 314, 316, 318), (320, 321, 323, 322), (322, 323, 325, 324), (324, 325, 327, 326), (326, 327, 329, 328), (328, 329, 331, 330), (330, 331, 333, 332), (332, 333, 335, 334), (334, 335, 337, 336), (336, 337, 339, 338), (338, 339, 341, 340), (340, 341, 343, 342), (342, 343, 345, 344), (344, 345, 347, 346), (346, 347, 349, 348), (348, 349, 351, 350), (350, 351, 353, 352), (352, 353, 355, 354), (354, 355, 357, 356), (356, 357, 359, 358), (358, 359, 361, 360), (360, 361, 363, 362), (362, 363, 365, 364), (364, 365, 367, 366), (366, 367, 369, 368), (368, 369, 371, 370), (370, 371, 373, 372), (372, 373, 375, 374), (374, 375, 377, 376), (376, 377, 379, 378), (378, 379, 381, 380), (323, 321, 383, 381, 379, 377, 375, 373, 371, 369, 367, 365, 363, 361, 359, 357, 355, 353, 351, 349, 347, 345, 343, 341, 339, 337, 335, 333, 331, 329, 327, 325), (380, 381, 383, 382), (382, 383, 321, 320), (320, 322, 324, 326, 328, 330, 332, 334, 336, 338, 340, 342, 344, 346, 348, 350, 352, 354, 356, 358, 360, 362, 364, 366, 368, 370, 372, 374, 376, 378, 380, 382), (384, 385, 387, 386), (386, 387, 389, 388), (388, 389, 391, 390), (390, 391, 393, 392), (392, 393, 395, 394), (394, 395, 397, 396), (396, 397, 399, 398), (398, 399, 401, 400), (400, 401, 403, 402), (402, 403, 405, 404), (404, 405, 407, 406), (406, 407, 409, 408), (408, 409, 411, 410), (410, 411, 413, 412), (412, 413, 415, 414), (414, 415, 417, 416), (416, 417, 419, 418), (418, 419, 421, 420), (420, 421, 423, 422), (422, 423, 425, 424), (424, 425, 427, 426), (426, 427, 429, 428), (428, 429, 431, 430), (430, 431, 433, 432), (432, 433, 435, 434), (434, 435, 437, 436), (436, 437, 439, 438), (438, 439, 441, 440), (440, 441, 443, 442), (442, 443, 445, 444), (387, 385, 447, 445, 443, 441, 439, 437, 435, 433, 431, 429, 427, 425, 423, 421, 419, 417, 415, 413, 411, 409, 407, 405, 403, 401, 399, 397, 395, 393, 391, 389), (444, 445, 447, 446), (446, 447, 385, 384), (384, 386, 388, 390, 392, 394, 396, 398, 400, 402, 404, 406, 408, 410, 412, 414, 416, 418, 420, 422, 424, 426, 428, 430, 432, 434, 436, 438, 440, 442, 444, 446), (448, 449, 451, 450), (450, 451, 453, 452), (452, 453, 455, 454), (454, 455, 457, 456), (456, 457, 459, 458), (458, 459, 461, 460), (460, 461, 463, 462), (462, 463, 465, 464), (464, 465, 467, 466), (466, 467, 469, 468), (468, 469, 471, 470), (470, 471, 473, 472), (472, 473, 475, 474), (474, 475, 477, 476), (476, 477, 479, 478), (478, 479, 481, 480), (480, 481, 483, 482), (482, 483, 485, 484), (484, 485, 487, 486), (486, 487, 489, 488), (488, 489, 491, 490), (490, 491, 493, 492), (492, 493, 495, 494), (494, 495, 497, 496), (496, 497, 499, 498), (498, 499, 501, 500), (500, 501, 503, 502), (502, 503, 505, 504), (504, 505, 507, 506), (506, 507, 509, 508), (451, 449, 511, 509, 507, 505, 503, 501, 499, 497, 495, 493, 491, 489, 487, 485, 483, 481, 479, 477, 475, 473, 471, 469, 467, 465, 463, 461, 459, 457, 455, 453), (508, 509, 511, 510), (510, 511, 449, 448), (448, 450, 452, 454, 456, 458, 460, 462, 464, 466, 468, 470, 472, 474, 476, 478, 480, 482, 484, 486, 488, 490, 492, 494, 496, 498, 500, 502, 504, 506, 508, 510), (512, 513, 515, 514), (514, 515, 517, 516), (516, 517, 519, 518), (518, 519, 521, 520), (520, 521, 523, 522), (522, 523, 525, 524), (524, 525, 527, 526), (526, 527, 529, 528), (528, 529, 531, 530), (530, 531, 533, 532), (532, 533, 535, 534), (534, 535, 537, 536), (536, 537, 539, 538), (538, 539, 541, 540), (540, 541, 543, 542), (542, 543, 545, 544), (544, 545, 547, 546), (546, 547, 549, 548), (548, 549, 551, 550), (550, 551, 553, 552), (552, 553, 555, 554), (554, 555, 557, 556), (556, 557, 559, 558), (558, 559, 561, 560), (560, 561, 563, 562), (562, 563, 565, 564), (564, 565, 567, 566), (566, 567, 569, 568), (568, 569, 571, 570), (570, 571, 573, 572), (515, 513, 575, 573, 571, 569, 567, 565, 563, 561, 559, 557, 555, 553, 551, 549, 547, 545, 543, 541, 539, 537, 535, 533, 531, 529, 527, 525, 523, 521, 519, 517), (572, 573, 575, 574), (574, 575, 513, 512), (512, 514, 516, 518, 520, 522, 524, 526, 528, 530, 532, 534, 536, 538, 540, 542, 544, 546, 548, 550, 552, 554, 556, 558, 560, 562, 564, 566, 568, 570, 572, 574), (576, 577, 579, 578), (578, 579, 581, 580), (580, 581, 583, 582), (582, 583, 585, 584), (584, 585, 587, 586), (586, 587, 589, 588), (588, 589, 591, 590), (590, 591, 593, 592), (592, 593, 595, 594), (594, 595, 597, 596), (596, 597, 599, 598), (598, 599, 601, 600), (600, 601, 603, 602), (602, 603, 605, 604), (604, 605, 607, 606), (606, 607, 609, 608), (608, 609, 611, 610), (610, 611, 613, 612), (612, 613, 615, 614), (614, 615, 617, 616), (616, 617, 619, 618), (618, 619, 621, 620), (620, 621, 623, 622), (622, 623, 625, 624), (624, 625, 627, 626), (626, 627, 629, 628), (628, 629, 631, 630), (630, 631, 633, 632), (632, 633, 635, 634), (634, 635, 637, 636), (579, 577, 639, 637, 635, 633, 631, 629, 627, 625, 623, 621, 619, 617, 615, 613, 611, 609, 607, 605, 603, 601, 599, 597, 595, 593, 591, 589, 587, 585, 583, 581), (636, 637, 639, 638), (638, 639, 577, 576), (576, 578, 580, 582, 584, 586, 588, 590, 592, 594, 596, 598, 600, 602, 604, 606, 608, 610, 612, 614, 616, 618, 620, 622, 624, 626, 628, 630, 632, 634, 636, 638), (640, 641, 643, 642), (642, 643, 645, 644), (644, 645, 647, 646), (646, 647, 649, 648), (648, 649, 651, 650), (650, 651, 653, 652), (652, 653, 655, 654), (654, 655, 657, 656), (656, 657, 659, 658), (658, 659, 661, 660), (660, 661, 663, 662), (662, 663, 665, 664), (664, 665, 667, 666), (666, 667, 669, 668), (668, 669, 671, 670), (670, 671, 673, 672), (672, 673, 675, 674), (674, 675, 677, 676), (676, 677, 679, 678), (678, 679, 681, 680), (680, 681, 683, 682), (682, 683, 685, 684), (684, 685, 687, 686), (686, 687, 689, 688), (688, 689, 691, 690), (690, 691, 693, 692), (692, 693, 695, 694), (694, 695, 697, 696), (696, 697, 699, 698), (698, 699, 701, 700), (643, 641, 703, 701, 699, 697, 695, 693, 691, 689, 687, 685, 683, 681, 679, 677, 675, 673, 671, 669, 667, 665, 663, 661, 659, 657, 655, 653, 651, 649, 647, 645), (700, 701, 703, 702), (702, 703, 641, 640), (640, 642, 644, 646, 648, 650, 652, 654, 656, 658, 660, 662, 664, 666, 668, 670, 672, 674, 676, 678, 680, 682, 684, 686, 688, 690, 692, 694, 696, 698, 700, 702), (704, 705, 707, 706), (706, 707, 709, 708), (708, 709, 711, 710), (710, 711, 713, 712), (712, 713, 715, 714), (714, 715, 717, 716), (716, 717, 719, 718), (718, 719, 721, 720), (720, 721, 723, 722), (722, 723, 725, 724), (724, 725, 727, 726), (726, 727, 729, 728), (728, 729, 731, 730), (730, 731, 733, 732), (732, 733, 735, 734), (734, 735, 737, 736), (736, 737, 739, 738), (738, 739, 741, 740), (740, 741, 743, 742), (742, 743, 745, 744), (744, 745, 747, 746), (746, 747, 749, 748), (748, 749, 751, 750), (750, 751, 753, 752), (752, 753, 755, 754), (754, 755, 757, 756), (756, 757, 759, 758), (758, 759, 761, 760), (760, 761, 763, 762), (762, 763, 765, 764), (707, 705, 767, 765, 763, 761, 759, 757, 755, 753, 751, 749, 747, 745, 743, 741, 739, 737, 735, 733, 731, 729, 727, 725, 723, 721, 719, 717, 715, 713, 711, 709), (764, 765, 767, 766), (766, 767, 705, 704), (704, 706, 708, 710, 712, 714, 716, 718, 720, 722, 724, 726, 728, 730, 732, 734, 736, 738, 740, 742, 744, 746, 748, 750, 752, 754, 756, 758, 760, 762, 764, 766), (768, 769, 771, 770), (770, 771, 773, 772), (772, 773, 775, 774), (774, 775, 777, 776), (776, 777, 779, 778), (778, 779, 781, 780), (780, 781, 783, 782), (782, 783, 785, 784), (784, 785, 787, 786), (786, 787, 789, 788), (788, 789, 791, 790), (790, 791, 793, 792), (792, 793, 795, 794), (794, 795, 797, 796), (796, 797, 799, 798), (798, 799, 801, 800), (800, 801, 803, 802), (802, 803, 805, 804), (804, 805, 807, 806), (806, 807, 809, 808), (808, 809, 811, 810), (810, 811, 813, 812), (812, 813, 815, 814), (814, 815, 817, 816), (816, 817, 819, 818), (818, 819, 821, 820), (820, 821, 823, 822), (822, 823, 825, 824), (824, 825, 827, 826), (826, 827, 829, 828), (771, 769, 831, 829, 827, 825, 823, 821, 819, 817, 815, 813, 811, 809, 807, 805, 803, 801, 799, 797, 795, 793, 791, 789, 787, 785, 783, 781, 779, 777, 775, 773), (828, 829, 831, 830), (830, 831, 769, 768), (768, 770, 772, 774, 776, 778, 780, 782, 784, 786, 788, 790, 792, 794, 796, 798, 800, 802, 804, 806, 808, 810, 812, 814, 816, 818, 820, 822, 824, 826, 828, 830), (832, 833, 835, 834), (834, 835, 837, 836), (836, 837, 839, 838), (838, 839, 841, 840), (840, 841, 843, 842), (842, 843, 845, 844), (844, 845, 847, 846), (846, 847, 849, 848), (848, 849, 851, 850), (850, 851, 853, 852), (852, 853, 855, 854), (854, 855, 857, 856), (856, 857, 859, 858), (858, 859, 861, 860), (860, 861, 863, 862), (862, 863, 865, 864), (864, 865, 867, 866), (866, 867, 869, 868), (868, 869, 871, 870), (870, 871, 873, 872), (872, 873, 875, 874), (874, 875, 877, 876), (876, 877, 879, 878), (878, 879, 881, 880), (880, 881, 883, 882), (882, 883, 885, 884), (884, 885, 887, 886), (886, 887, 889, 888), (888, 889, 891, 890), (890, 891, 893, 892), (835, 833, 895, 893, 891, 889, 887, 885, 883, 881, 879, 877, 875, 873, 871, 869, 867, 865, 863, 861, 859, 857, 855, 853, 851, 849, 847, 845, 843, 841, 839, 837), (892, 893, 895, 894), (894, 895, 833, 832), (832, 834, 836, 838, 840, 842, 844, 846, 848, 850, 852, 854, 856, 858, 860, 862, 864, 866, 868, 870, 872, 874, 876, 878, 880, 882, 884, 886, 888, 890, 892, 894), (896, 897, 899, 898), (898, 899, 901, 900), (900, 901, 903, 902), (902, 903, 905, 904), (904, 905, 907, 906), (906, 907, 909, 908), (908, 909, 911, 910), (910, 911, 913, 912), (912, 913, 915, 914), (914, 915, 917, 916), (916, 917, 919, 918), (918, 919, 921, 920), (920, 921, 923, 922), (922, 923, 925, 924), (924, 925, 927, 926), (926, 927, 929, 928), (928, 929, 931, 930), (930, 931, 933, 932), (932, 933, 935, 934), (934, 935, 937, 936), (936, 937, 939, 938), (938, 939, 941, 940), (940, 941, 943, 942), (942, 943, 945, 944), (944, 945, 947, 946), (946, 947, 949, 948), (948, 949, 951, 950), (950, 951, 953, 952), (952, 953, 955, 954), (954, 955, 957, 956), (899, 897, 959, 957, 955, 953, 951, 949, 947, 945, 943, 941, 939, 937, 935, 933, 931, 929, 927, 925, 923, 921, 919, 917, 915, 913, 911, 909, 907, 905, 903, 901), (956, 957, 959, 958), (958, 959, 897, 896), (896, 898, 900, 902, 904, 906, 908, 910, 912, 914, 916, 918, 920, 922, 924, 926, 928, 930, 932, 934, 936, 938, 940, 942, 944, 946, 948, 950, 952, 954, 956, 958), (960, 961, 963, 962), (962, 963, 965, 964), (964, 965, 967, 966), (966, 967, 969, 968), (968, 969, 971, 970), (970, 971, 973, 972), (972, 973, 975, 974), (974, 975, 977, 976), (976, 977, 979, 978), (978, 979, 981, 980), (980, 981, 983, 982), (982, 983, 985, 984), (984, 985, 987, 986), (986, 987, 989, 988), (988, 989, 991, 990), (990, 991, 993, 992), (992, 993, 995, 994), (994, 995, 997, 996), (996, 997, 999, 998), (998, 999, 1001, 1000), (1000, 1001, 1003, 1002), (1002, 1003, 1005, 1004), (1004, 1005, 1007, 1006), (1006, 1007, 1009, 1008), (1008, 1009, 1011, 1010), (1010, 1011, 1013, 1012), (1012, 1013, 1015, 1014), (1014, 1015, 1017, 1016), (1016, 1017, 1019, 1018), (1018, 1019, 1021, 1020), (963, 961, 1023, 1021, 1019, 1017, 1015, 1013, 1011, 1009, 1007, 1005, 1003, 1001, 999, 997, 995, 993, 991, 989, 987, 985, 983, 981, 979, 977, 975, 973, 971, 969, 967, 965), (1020, 1021, 1023, 1022), (1022, 1023, 961, 960), (960, 962, 964, 966, 968, 970, 972, 974, 976, 978, 980, 982, 984, 986, 988, 990, 992, 994, 996, 998, 1000, 1002, 1004, 1006, 1008, 1010, 1012, 1014, 1016, 1018, 1020, 1022), (1024, 1025, 1027, 1026), (1026, 1027, 1029, 1028), (1028, 1029, 1031, 1030), (1030, 1031, 1033, 1032), (1032, 1033, 1035, 1034), (1034, 1035, 1037, 1036), (1036, 1037, 1039, 1038), (1038, 1039, 1041, 1040), (1040, 1041, 1043, 1042), (1042, 1043, 1045, 1044), (1044, 1045, 1047, 1046), (1046, 1047, 1049, 1048), (1048, 1049, 1051, 1050), (1050, 1051, 1053, 1052), (1052, 1053, 1055, 1054), (1054, 1055, 1057, 1056), (1056, 1057, 1059, 1058), (1058, 1059, 1061, 1060), (1060, 1061, 1063, 1062), (1062, 1063, 1065, 1064), (1064, 1065, 1067, 1066), (1066, 1067, 1069, 1068), (1068, 1069, 1071, 1070), (1070, 1071, 1073, 1072), (1072, 1073, 1075, 1074), (1074, 1075, 1077, 1076), (1076, 1077, 1079, 1078), (1078, 1079, 1081, 1080), (1080, 1081, 1083, 1082), (1082, 1083, 1085, 1084), (1027, 1025, 1087, 1085, 1083, 1081, 1079, 1077, 1075, 1073, 1071, 1069, 1067, 1065, 1063, 1061, 1059, 1057, 1055, 1053, 1051, 1049, 1047, 1045, 1043, 1041, 1039, 1037, 1035, 1033, 1031, 1029), (1084, 1085, 1087, 1086), (1086, 1087, 1025, 1024), (1024, 1026, 1028, 1030, 1032, 1034, 1036, 1038, 1040, 1042, 1044, 1046, 1048, 1050, 1052, 1054, 1056, 1058, 1060, 1062, 1064, 1066, 1068, 1070, 1072, 1074, 1076, 1078, 1080, 1082, 1084, 1086), (1088, 1089, 1091, 1090), (1090, 1091, 1093, 1092), (1092, 1093, 1095, 1094), (1094, 1095, 1097, 1096), (1096, 1097, 1099, 1098), (1098, 1099, 1101, 1100), (1100, 1101, 1103, 1102), (1102, 1103, 1105, 1104), (1104, 1105, 1107, 1106), (1106, 1107, 1109, 1108), (1108, 1109, 1111, 1110), (1110, 1111, 1113, 1112), (1112, 1113, 1115, 1114), (1114, 1115, 1117, 1116), (1116, 1117, 1119, 1118), (1118, 1119, 1121, 1120), (1120, 1121, 1123, 1122), (1122, 1123, 1125, 1124), (1124, 1125, 1127, 1126), (1126, 1127, 1129, 1128), (1128, 1129, 1131, 1130), (1130, 1131, 1133, 1132), (1132, 1133, 1135, 1134), (1134, 1135, 1137, 1136), (1136, 1137, 1139, 1138), (1138, 1139, 1141, 1140), (1140, 1141, 1143, 1142), (1142, 1143, 1145, 1144), (1144, 1145, 1147, 1146), (1146, 1147, 1149, 1148), (1091, 1089, 1151, 1149, 1147, 1145, 1143, 1141, 1139, 1137, 1135, 1133, 1131, 1129, 1127, 1125, 1123, 1121, 1119, 1117, 1115, 1113, 1111, 1109, 1107, 1105, 1103, 1101, 1099, 1097, 1095, 1093), (1148, 1149, 1151, 1150), (1150, 1151, 1089, 1088), (1088, 1090, 1092, 1094, 1096, 1098, 1100, 1102, 1104, 1106, 1108, 1110, 1112, 1114, 1116, 1118, 1120, 1122, 1124, 1126, 1128, 1130, 1132, 1134, 1136, 1138, 1140, 1142, 1144, 1146, 1148, 1150), (1152, 1153, 1155, 1154), (1154, 1155, 1157, 1156), (1156, 1157, 1159, 1158), (1158, 1159, 1161, 1160), (1160, 1161, 1163, 1162), (1162, 1163, 1165, 1164), (1164, 1165, 1167, 1166), (1166, 1167, 1169, 1168), (1168, 1169, 1171, 1170), (1170, 1171, 1173, 1172), (1172, 1173, 1175, 1174), (1174, 1175, 1177, 1176), (1176, 1177, 1179, 1178), (1178, 1179, 1181, 1180), (1180, 1181, 1183, 1182), (1182, 1183, 1185, 1184), (1184, 1185, 1187, 1186), (1186, 1187, 1189, 1188), (1188, 1189, 1191, 1190), (1190, 1191, 1193, 1192), (1192, 1193, 1195, 1194), (1194, 1195, 1197, 1196), (1196, 1197, 1199, 1198), (1198, 1199, 1201, 1200), (1200, 1201, 1203, 1202), (1202, 1203, 1205, 1204), (1204, 1205, 1207, 1206), (1206, 1207, 1209, 1208), (1208, 1209, 1211, 1210), (1210, 1211, 1213, 1212), (1155, 1153, 1215, 1213, 1211, 1209, 1207, 1205, 1203, 1201, 1199, 1197, 1195, 1193, 1191, 1189, 1187, 1185, 1183, 1181, 1179, 1177, 1175, 1173, 1171, 1169, 1167, 1165, 1163, 1161, 1159, 1157), (1212, 1213, 1215, 1214), (1214, 1215, 1153, 1152), (1152, 1154, 1156, 1158, 1160, 1162, 1164, 1166, 1168, 1170, 1172, 1174, 1176, 1178, 1180, 1182, 1184, 1186, 1188, 1190, 1192, 1194, 1196, 1198, 1200, 1202, 1204, 1206, 1208, 1210, 1212, 1214), (1216, 1217, 1219, 1218), (1218, 1219, 1221, 1220), (1220, 1221, 1223, 1222), (1222, 1223, 1225, 1224), (1224, 1225, 1227, 1226), (1226, 1227, 1229, 1228), (1228, 1229, 1231, 1230), (1230, 1231, 1233, 1232), (1232, 1233, 1235, 1234), (1234, 1235, 1237, 1236), (1236, 1237, 1239, 1238), (1238, 1239, 1241, 1240), (1240, 1241, 1243, 1242), (1242, 1243, 1245, 1244), (1244, 1245, 1247, 1246), (1246, 1247, 1249, 1248), (1248, 1249, 1251, 1250), (1250, 1251, 1253, 1252), (1252, 1253, 1255, 1254), (1254, 1255, 1257, 1256), (1256, 1257, 1259, 1258), (1258, 1259, 1261, 1260), (1260, 1261, 1263, 1262), (1262, 1263, 1265, 1264), (1264, 1265, 1267, 1266), (1266, 1267, 1269, 1268), (1268, 1269, 1271, 1270), (1270, 1271, 1273, 1272), (1272, 1273, 1275, 1274), (1274, 1275, 1277, 1276), (1219, 1217, 1279, 1277, 1275, 1273, 1271, 1269, 1267, 1265, 1263, 1261, 1259, 1257, 1255, 1253, 1251, 1249, 1247, 1245, 1243, 1241, 1239, 1237, 1235, 1233, 1231, 1229, 1227, 1225, 1223, 1221), (1276, 1277, 1279, 1278), (1278, 1279, 1217, 1216), (1216, 1218, 1220, 1222, 1224, 1226, 1228, 1230, 1232, 1234, 1236, 1238, 1240, 1242, 1244, 1246, 1248, 1250, 1252, 1254, 1256, 1258, 1260, 1262, 1264, 1266, 1268, 1270, 1272, 1274, 1276, 1278), (1280, 1281, 1283, 1282), (1282, 1283, 1285, 1284), (1284, 1285, 1287, 1286), (1286, 1287, 1289, 1288), (1288, 1289, 1291, 1290), (1290, 1291, 1293, 1292), (1292, 1293, 1295, 1294), (1294, 1295, 1297, 1296), (1296, 1297, 1299, 1298), (1298, 1299, 1301, 1300), (1300, 1301, 1303, 1302), (1302, 1303, 1305, 1304), (1304, 1305, 1307, 1306), (1306, 1307, 1309, 1308), (1308, 1309, 1311, 1310), (1310, 1311, 1313, 1312), (1312, 1313, 1315, 1314), (1314, 1315, 1317, 1316), (1316, 1317, 1319, 1318), (1318, 1319, 1321, 1320), (1320, 1321, 1323, 1322), (1322, 1323, 1325, 1324), (1324, 1325, 1327, 1326), (1326, 1327, 1329, 1328), (1328, 1329, 1331, 1330), (1330, 1331, 1333, 1332), (1332, 1333, 1335, 1334), (1334, 1335, 1337, 1336), (1336, 1337, 1339, 1338), (1338, 1339, 1341, 1340), (1283, 1281, 1343, 1341, 1339, 1337, 1335, 1333, 1331, 1329, 1327, 1325, 1323, 1321, 1319, 1317, 1315, 1313, 1311, 1309, 1307, 1305, 1303, 1301, 1299, 1297, 1295, 1293, 1291, 1289, 1287, 1285), (1340, 1341, 1343, 1342), (1342, 1343, 1281, 1280), (1280, 1282, 1284, 1286, 1288, 1290, 1292, 1294, 1296, 1298, 1300, 1302, 1304, 1306, 1308, 1310, 1312, 1314, 1316, 1318, 1320, 1322, 1324, 1326, 1328, 1330, 1332, 1334, 1336, 1338, 1340, 1342), (1344, 1345, 1347, 1346), (1346, 1347, 1349, 1348), (1348, 1349, 1351, 1350), (1350, 1351, 1353, 1352), (1352, 1353, 1355, 1354), (1354, 1355, 1357, 1356), (1356, 1357, 1359, 1358), (1358, 1359, 1361, 1360), (1360, 1361, 1363, 1362), (1362, 1363, 1365, 1364), (1364, 1365, 1367, 1366), (1366, 1367, 1369, 1368), (1368, 1369, 1371, 1370), (1370, 1371, 1373, 1372), (1372, 1373, 1375, 1374), (1374, 1375, 1377, 1376), (1376, 1377, 1379, 1378), (1378, 1379, 1381, 1380), (1380, 1381, 1383, 1382), (1382, 1383, 1385, 1384), (1384, 1385, 1387, 1386), (1386, 1387, 1389, 1388), (1388, 1389, 1391, 1390), (1390, 1391, 1393, 1392), (1392, 1393, 1395, 1394), (1394, 1395, 1397, 1396), (1396, 1397, 1399, 1398), (1398, 1399, 1401, 1400), (1400, 1401, 1403, 1402), (1402, 1403, 1405, 1404), (1347, 1345, 1407, 1405, 1403, 1401, 1399, 1397, 1395, 1393, 1391, 1389, 1387, 1385, 1383, 1381, 1379, 1377, 1375, 1373, 1371, 1369, 1367, 1365, 1363, 1361, 1359, 1357, 1355, 1353, 1351, 1349), (1404, 1405, 1407, 1406), (1406, 1407, 1345, 1344), (1344, 1346, 1348, 1350, 1352, 1354, 1356, 1358, 1360, 1362, 1364, 1366, 1368, 1370, 1372, 1374, 1376, 1378, 1380, 1382, 1384, 1386, 1388, 1390, 1392, 1394, 1396, 1398, 1400, 1402, 1404, 1406), (1408, 1409, 1411, 1410), (1410, 1411, 1413, 1412), (1412, 1413, 1415, 1414), (1414, 1415, 1417, 1416), (1416, 1417, 1419, 1418), (1418, 1419, 1421, 1420), (1420, 1421, 1423, 1422), (1422, 1423, 1425, 1424), (1424, 1425, 1427, 1426), (1426, 1427, 1429, 1428), (1428, 1429, 1431, 1430), (1430, 1431, 1433, 1432), (1432, 1433, 1435, 1434), (1434, 1435, 1437, 1436), (1436, 1437, 1439, 1438), (1438, 1439, 1441, 1440), (1440, 1441, 1443, 1442), (1442, 1443, 1445, 1444), (1444, 1445, 1447, 1446), (1446, 1447, 1449, 1448), (1448, 1449, 1451, 1450), (1450, 1451, 1453, 1452), (1452, 1453, 1455, 1454), (1454, 1455, 1457, 1456), (1456, 1457, 1459, 1458), (1458, 1459, 1461, 1460), (1460, 1461, 1463, 1462), (1462, 1463, 1465, 1464), (1464, 1465, 1467, 1466), (1466, 1467, 1469, 1468), (1411, 1409, 1471, 1469, 1467, 1465, 1463, 1461, 1459, 1457, 1455, 1453, 1451, 1449, 1447, 1445, 1443, 1441, 1439, 1437, 1435, 1433, 1431, 1429, 1427, 1425, 1423, 1421, 1419, 1417, 1415, 1413), (1468, 1469, 1471, 1470), (1470, 1471, 1409, 1408), (1408, 1410, 1412, 1414, 1416, 1418, 1420, 1422, 1424, 1426, 1428, 1430, 1432, 1434, 1436, 1438, 1440, 1442, 1444, 1446, 1448, 1450, 1452, 1454, 1456, 1458, 1460, 1462, 1464, 1466, 1468, 1470), (1472, 1473, 1475, 1474), (1474, 1475, 1477, 1476), (1476, 1477, 1479, 1478), (1478, 1479, 1481, 1480), (1480, 1481, 1483, 1482), (1482, 1483, 1485, 1484), (1484, 1485, 1487, 1486), (1486, 1487, 1489, 1488), (1488, 1489, 1491, 1490), (1490, 1491, 1493, 1492), (1492, 1493, 1495, 1494), (1494, 1495, 1497, 1496), (1496, 1497, 1499, 1498), (1498, 1499, 1501, 1500), (1500, 1501, 1503, 1502), (1502, 1503, 1505, 1504), (1504, 1505, 1507, 1506), (1506, 1507, 1509, 1508), (1508, 1509, 1511, 1510), (1510, 1511, 1513, 1512), (1512, 1513, 1515, 1514), (1514, 1515, 1517, 1516), (1516, 1517, 1519, 1518), (1518, 1519, 1521, 1520), (1520, 1521, 1523, 1522), (1522, 1523, 1525, 1524), (1524, 1525, 1527, 1526), (1526, 1527, 1529, 1528), (1528, 1529, 1531, 1530), (1530, 1531, 1533, 1532), (1475, 1473, 1535, 1533, 1531, 1529, 1527, 1525, 1523, 1521, 1519, 1517, 1515, 1513, 1511, 1509, 1507, 1505, 1503, 1501, 1499, 1497, 1495, 1493, 1491, 1489, 1487, 1485, 1483, 1481, 1479, 1477), (1532, 1533, 1535, 1534), (1534, 1535, 1473, 1472), (1472, 1474, 1476, 1478, 1480, 1482, 1484, 1486, 1488, 1490, 1492, 1494, 1496, 1498, 1500, 1502, 1504, 1506, 1508, 1510, 1512, 1514, 1516, 1518, 1520, 1522, 1524, 1526, 1528, 1530, 1532, 1534), (1536, 1537, 1539, 1538), (1538, 1539, 1541, 1540), (1540, 1541, 1543, 1542), (1542, 1543, 1545, 1544), (1544, 1545, 1547, 1546), (1546, 1547, 1549, 1548), (1548, 1549, 1551, 1550), (1550, 1551, 1553, 1552), (1552, 1553, 1555, 1554), (1554, 1555, 1557, 1556), (1556, 1557, 1559, 1558), (1558, 1559, 1561, 1560), (1560, 1561, 1563, 1562), (1562, 1563, 1565, 1564), (1564, 1565, 1567, 1566), (1566, 1567, 1569, 1568), (1568, 1569, 1571, 1570), (1570, 1571, 1573, 1572), (1572, 1573, 1575, 1574), (1574, 1575, 1577, 1576), (1576, 1577, 1579, 1578), (1578, 1579, 1581, 1580), (1580, 1581, 1583, 1582), (1582, 1583, 1585, 1584), (1584, 1585, 1587, 1586), (1586, 1587, 1589, 1588), (1588, 1589, 1591, 1590), (1590, 1591, 1593, 1592), (1592, 1593, 1595, 1594), (1594, 1595, 1597, 1596), (1539, 1537, 1599, 1597, 1595, 1593, 1591, 1589, 1587, 1585, 1583, 1581, 1579, 1577, 1575, 1573, 1571, 1569, 1567, 1565, 1563, 1561, 1559, 1557, 1555, 1553, 1551, 1549, 1547, 1545, 1543, 1541), (1596, 1597, 1599, 1598), (1598, 1599, 1537, 1536), (1536, 1538, 1540, 1542, 1544, 1546, 1548, 1550, 1552, 1554, 1556, 1558, 1560, 1562, 1564, 1566, 1568, 1570, 1572, 1574, 1576, 1578, 1580, 1582, 1584, 1586, 1588, 1590, 1592, 1594, 1596, 1598), (1600, 1601, 1603, 1602), (1602, 1603, 1605, 1604), (1604, 1605, 1607, 1606), (1606, 1607, 1609, 1608), (1608, 1609, 1611, 1610), (1610, 1611, 1613, 1612), (1612, 1613, 1615, 1614), (1614, 1615, 1617, 1616), (1616, 1617, 1619, 1618), (1618, 1619, 1621, 1620), (1620, 1621, 1623, 1622), (1622, 1623, 1625, 1624), (1624, 1625, 1627, 1626), (1626, 1627, 1629, 1628), (1628, 1629, 1631, 1630), (1630, 1631, 1633, 1632), (1632, 1633, 1635, 1634), (1634, 1635, 1637, 1636), (1636, 1637, 1639, 1638), (1638, 1639, 1641, 1640), (1640, 1641, 1643, 1642), (1642, 1643, 1645, 1644), (1644, 1645, 1647, 1646), (1646, 1647, 1649, 1648), (1648, 1649, 1651, 1650), (1650, 1651, 1653, 1652), (1652, 1653, 1655, 1654), (1654, 1655, 1657, 1656), (1656, 1657, 1659, 1658), (1658, 1659, 1661, 1660), (1603, 1601, 1663, 1661, 1659, 1657, 1655, 1653, 1651, 1649, 1647, 1645, 1643, 1641, 1639, 1637, 1635, 1633, 1631, 1629, 1627, 1625, 1623, 1621, 1619, 1617, 1615, 1613, 1611, 1609, 1607, 1605), (1660, 1661, 1663, 1662), (1662, 1663, 1601, 1600), (1600, 1602, 1604, 1606, 1608, 1610, 1612, 1614, 1616, 1618, 1620, 1622, 1624, 1626, 1628, 1630, 1632, 1634, 1636, 1638, 1640, 1642, 1644, 1646, 1648, 1650, 1652, 1654, 1656, 1658, 1660, 1662), (1664, 1665, 1667, 1666), (1666, 1667, 1669, 1668), (1668, 1669, 1671, 1670), (1670, 1671, 1673, 1672), (1672, 1673, 1675, 1674), (1674, 1675, 1677, 1676), (1676, 1677, 1679, 1678), (1678, 1679, 1681, 1680), (1680, 1681, 1683, 1682), (1682, 1683, 1685, 1684), (1684, 1685, 1687, 1686), (1686, 1687, 1689, 1688), (1688, 1689, 1691, 1690), (1690, 1691, 1693, 1692), (1692, 1693, 1695, 1694), (1694, 1695, 1697, 1696), (1696, 1697, 1699, 1698), (1698, 1699, 1701, 1700), (1700, 1701, 1703, 1702), (1702, 1703, 1705, 1704), (1704, 1705, 1707, 1706), (1706, 1707, 1709, 1708), (1708, 1709, 1711, 1710), (1710, 1711, 1713, 1712), (1712, 1713, 1715, 1714), (1714, 1715, 1717, 1716), (1716, 1717, 1719, 1718), (1718, 1719, 1721, 1720), (1720, 1721, 1723, 1722), (1722, 1723, 1725, 1724), (1667, 1665, 1727, 1725, 1723, 1721, 1719, 1717, 1715, 1713, 1711, 1709, 1707, 1705, 1703, 1701, 1699, 1697, 1695, 1693, 1691, 1689, 1687, 1685, 1683, 1681, 1679, 1677, 1675, 1673, 1671, 1669), (1724, 1725, 1727, 1726), (1726, 1727, 1665, 1664), (1664, 1666, 1668, 1670, 1672, 1674, 1676, 1678, 1680, 1682, 1684, 1686, 1688, 1690, 1692, 1694, 1696, 1698, 1700, 1702, 1704, 1706, 1708, 1710, 1712, 1714, 1716, 1718, 1720, 1722, 1724, 1726), (1728, 1729, 1731, 1730), (1730, 1731, 1733, 1732), (1732, 1733, 1735, 1734), (1734, 1735, 1737, 1736), (1736, 1737, 1739, 1738), (1738, 1739, 1741, 1740), (1740, 1741, 1743, 1742), (1742, 1743, 1745, 1744), (1744, 1745, 1747, 1746), (1746, 1747, 1749, 1748), (1748, 1749, 1751, 1750), (1750, 1751, 1753, 1752), (1752, 1753, 1755, 1754), (1754, 1755, 1757, 1756), (1756, 1757, 1759, 1758), (1758, 1759, 1761, 1760), (1760, 1761, 1763, 1762), (1762, 1763, 1765, 1764), (1764, 1765, 1767, 1766), (1766, 1767, 1769, 1768), (1768, 1769, 1771, 1770), (1770, 1771, 1773, 1772), (1772, 1773, 1775, 1774), (1774, 1775, 1777, 1776), (1776, 1777, 1779, 1778), (1778, 1779, 1781, 1780), (1780, 1781, 1783, 1782), (1782, 1783, 1785, 1784), (1784, 1785, 1787, 1786), (1786, 1787, 1789, 1788), (1731, 1729, 1791, 1789, 1787, 1785, 1783, 1781, 1779, 1777, 1775, 1773, 1771, 1769, 1767, 1765, 1763, 1761, 1759, 1757, 1755, 1753, 1751, 1749, 1747, 1745, 1743, 1741, 1739, 1737, 1735, 1733), (1788, 1789, 1791, 1790), (1790, 1791, 1729, 1728), (1728, 1730, 1732, 1734, 1736, 1738, 1740, 1742, 1744, 1746, 1748, 1750, 1752, 1754, 1756, 1758, 1760, 1762, 1764, 1766, 1768, 1770, 1772, 1774, 1776, 1778, 1780, 1782, 1784, 1786, 1788, 1790)])
me_cylinder_031.use_remesh_preserve_volume = False
me_cylinder_031.use_remesh_preserve_attributes = False
me_cylinder_031.use_mirror_vertex_groups = False
me_cylinder_031.update()
me_cube_032 = bpy.data.meshes.new('Cube.032')
me_cube_032.from_pydata([(0.4556, -0.9989, -0.01567), (0.4556, -0.9989, 0.01128), (0.4556, 0.9991, -0.01567), (0.4556, 0.9991, 0.01128), (0.4717, -0.9989, -0.01567), (0.4717, -0.9989, 0.01128), (0.4717, 0.9991, -0.01567), (0.4717, 0.9991, 0.01128), (-0.9982, 0.4852, -0.01567), (-0.9982, 0.4852, 0.01128), (0.9965, 0.4722, -0.01567), (0.9965, 0.4722, 0.01128), (-0.9983, 0.4691, -0.01567), (-0.9983, 0.4691, 0.01128), (0.9964, 0.456, -0.01567), (0.9964, 0.456, 0.01128), (-0.9982, 0.02022, -0.01567), (-0.9982, 0.02022, 0.01128), (0.9965, 0.007193, -0.01567), (0.9965, 0.007193, 0.01128), (-0.9983, 0.004089, -0.01567), (-0.9983, 0.004089, 0.01128), (0.9964, -0.008934, -0.01567), (0.9964, -0.008934, 0.01128), (-0.9982, -0.4535, -0.01567), (-0.9982, -0.4535, 0.01128), (0.9965, -0.4665, -0.01567), (0.9965, -0.4665, 0.01128), (-0.9983, -0.4696, -0.01567), (-0.9983, -0.4696, 0.01128), (0.9964, -0.4826, -0.01567), (0.9964, -0.4826, 0.01128), (-0.01125, -0.9989, -0.01567), (-0.01125, -0.9989, 0.01128), (-0.01125, 0.9991, -0.01567), (-0.01125, 0.9991, 0.01128), (0.00488, -0.9989, -0.01567), (0.00488, -0.9989, 0.01128), (0.00488, 0.9991, -0.01567), (0.00488, 0.9991, 0.01128), (-0.473, -0.9989, -0.01567), (-0.473, -0.9989, 0.01128), (-0.473, 0.9991, -0.01567), (-0.473, 0.9991, 0.01128), (-0.4568, -0.9989, -0.01567), (-0.4568, -0.9989, 0.01128), (-0.4568, 0.9991, -0.01567), (-0.4568, 0.9991, 0.01128), (0.4556, -0.9989, -0.5273), (0.4556, -0.9989, -0.5003), (0.4556, 0.9991, -0.5273), (0.4556, 0.9991, -0.5003), (0.4717, -0.9989, -0.5273), (0.4717, -0.9989, -0.5003), (0.4717, 0.9991, -0.5273), (0.4717, 0.9991, -0.5003), (-0.9982, 0.4852, -0.5273), (-0.9982, 0.4852, -0.5003), (0.9965, 0.4722, -0.5273), (0.9965, 0.4722, -0.5003), (-0.9983, 0.4691, -0.5273), (-0.9983, 0.4691, -0.5003), (0.9964, 0.456, -0.5273), (0.9964, 0.456, -0.5003), (-0.9982, 0.02022, -0.5273), (-0.9982, 0.02022, -0.5003), (0.9965, 0.007193, -0.5273), (0.9965, 0.007193, -0.5003), (-0.9983, 0.004089, -0.5273), (-0.9983, 0.004089, -0.5003), (0.9964, -0.008934, -0.5273), (0.9964, -0.008934, -0.5003), (-0.9982, -0.4535, -0.5273), (-0.9982, -0.4535, -0.5003), (0.9965, -0.4665, -0.5273), (0.9965, -0.4665, -0.5003), (-0.9983, -0.4696, -0.5273), (-0.9983, -0.4696, -0.5003), (0.9964, -0.4826, -0.5273), (0.9964, -0.4826, -0.5003), (-0.01125, -0.9989, -0.5273), (-0.01125, -0.9989, -0.5003), (-0.01125, 0.9991, -0.5273), (-0.01125, 0.9991, -0.5003), (0.00488, -0.9989, -0.5273), (0.00488, -0.9989, -0.5003), (0.00488, 0.9991, -0.5273), (0.00488, 0.9991, -0.5003), (-0.473, -0.9989, -0.5273), (-0.473, -0.9989, -0.5003), (-0.473, 0.9991, -0.5273), (-0.473, 0.9991, -0.5003), (-0.4568, -0.9989, -0.5273), (-0.4568, -0.9989, -0.5003), (-0.4568, 0.9991, -0.5273), (-0.4568, 0.9991, -0.5003), (0.4556, -0.9989, -0.9456), (0.4556, -0.9989, -0.9186), (0.4556, 0.9991, -0.9456), (0.4556, 0.9991, -0.9186), (0.4717, -0.9989, -0.9456), (0.4717, -0.9989, -0.9186), (0.4717, 0.9991, -0.9456), (0.4717, 0.9991, -0.9186), (-0.9982, 0.4852, -0.9456), (-0.9982, 0.4852, -0.9186), (0.9965, 0.4722, -0.9456), (0.9965, 0.4722, -0.9186), (-0.9983, 0.4691, -0.9456), (-0.9983, 0.4691, -0.9186), (0.9964, 0.456, -0.9456), (0.9964, 0.456, -0.9186), (-0.9982, 0.02022, -0.9456), (-0.9982, 0.02022, -0.9186), (0.9965, 0.007193, -0.9456), (0.9965, 0.007193, -0.9186), (-0.9983, 0.004089, -0.9456), (-0.9983, 0.004089, -0.9186), (0.9964, -0.008934, -0.9456), (0.9964, -0.008934, -0.9186), (-0.9982, -0.4535, -0.9456), (-0.9982, -0.4535, -0.9186), (0.9965, -0.4665, -0.9456), (0.9965, -0.4665, -0.9186), (-0.9983, -0.4696, -0.9456), (-0.9983, -0.4696, -0.9186), (0.9964, -0.4826, -0.9456), (0.9964, -0.4826, -0.9186), (-0.01125, -0.9989, -0.9456), (-0.01125, -0.9989, -0.9186), (-0.01125, 0.9991, -0.9456), (-0.01125, 0.9991, -0.9186), (0.00488, -0.9989, -0.9456), (0.00488, -0.9989, -0.9186), (0.00488, 0.9991, -0.9456), (0.00488, 0.9991, -0.9186), (-0.473, -0.9989, -0.9456), (-0.473, -0.9989, -0.9186), (-0.473, 0.9991, -0.9456), (-0.473, 0.9991, -0.9186), (-0.4568, -0.9989, -0.9456), (-0.4568, -0.9989, -0.9186), (-0.4568, 0.9991, -0.9456), (-0.4568, 0.9991, -0.9186), (-1.0, -1.0, 0.004347), (-1.0, -1.0, 0.0175), (-1.0, 1.0, 0.004347), (-1.0, 1.0, 0.0175), (1.0, -1.0, 0.004347), (1.0, -1.0, 0.0175), (1.0, 1.0, 0.004347), (1.0, 1.0, 0.0175), (-1.0, -1.0, -0.5056), (-1.0, -1.0, -0.4925), (-1.0, 1.0, -0.5056), (-1.0, 1.0, -0.4925), (1.0, -1.0, -0.5056), (1.0, -1.0, -0.4925), (1.0, 1.0, -0.5056), (1.0, 1.0, -0.4925), (-1.0, -1.0, -0.9254), (-1.0, -1.0, -0.9122), (-1.0, 1.0, -0.9254), (-1.0, 1.0, -0.9122), (1.0, -1.0, -0.9254), (1.0, -1.0, -0.9122), (1.0, 1.0, -0.9254), (1.0, 1.0, -0.9122)], [], [(0, 1, 3, 2), (2, 3, 7, 6), (6, 7, 5, 4), (4, 5, 1, 0), (2, 6, 4, 0), (7, 3, 1, 5), (8, 9, 11, 10), (10, 11, 15, 14), (14, 15, 13, 12), (12, 13, 9, 8), (10, 14, 12, 8), (15, 11, 9, 13), (16, 17, 19, 18), (18, 19, 23, 22), (22, 23, 21, 20), (20, 21, 17, 16), (18, 22, 20, 16), (23, 19, 17, 21), (24, 25, 27, 26), (26, 27, 31, 30), (30, 31, 29, 28), (28, 29, 25, 24), (26, 30, 28, 24), (31, 27, 25, 29), (32, 33, 35, 34), (34, 35, 39, 38), (38, 39, 37, 36), (36, 37, 33, 32), (34, 38, 36, 32), (39, 35, 33, 37), (40, 41, 43, 42), (42, 43, 47, 46), (46, 47, 45, 44), (44, 45, 41, 40), (42, 46, 44, 40), (47, 43, 41, 45), (48, 49, 51, 50), (50, 51, 55, 54), (54, 55, 53, 52), (52, 53, 49, 48), (50, 54, 52, 48), (55, 51, 49, 53), (56, 57, 59, 58), (58, 59, 63, 62), (62, 63, 61, 60), (60, 61, 57, 56), (58, 62, 60, 56), (63, 59, 57, 61), (64, 65, 67, 66), (66, 67, 71, 70), (70, 71, 69, 68), (68, 69, 65, 64), (66, 70, 68, 64), (71, 67, 65, 69), (72, 73, 75, 74), (74, 75, 79, 78), (78, 79, 77, 76), (76, 77, 73, 72), (74, 78, 76, 72), (79, 75, 73, 77), (80, 81, 83, 82), (82, 83, 87, 86), (86, 87, 85, 84), (84, 85, 81, 80), (82, 86, 84, 80), (87, 83, 81, 85), (88, 89, 91, 90), (90, 91, 95, 94), (94, 95, 93, 92), (92, 93, 89, 88), (90, 94, 92, 88), (95, 91, 89, 93), (96, 97, 99, 98), (98, 99, 103, 102), (102, 103, 101, 100), (100, 101, 97, 96), (98, 102, 100, 96), (103, 99, 97, 101), (104, 105, 107, 106), (106, 107, 111, 110), (110, 111, 109, 108), (108, 109, 105, 104), (106, 110, 108, 104), (111, 107, 105, 109), (112, 113, 115, 114), (114, 115, 119, 118), (118, 119, 117, 116), (116, 117, 113, 112), (114, 118, 116, 112), (119, 115, 113, 117), (120, 121, 123, 122), (122, 123, 127, 126), (126, 127, 125, 124), (124, 125, 121, 120), (122, 126, 124, 120), (127, 123, 121, 125), (128, 129, 131, 130), (130, 131, 135, 134), (134, 135, 133, 132), (132, 133, 129, 128), (130, 134, 132, 128), (135, 131, 129, 133), (136, 137, 139, 138), (138, 139, 143, 142), (142, 143, 141, 140), (140, 141, 137, 136), (138, 142, 140, 136), (143, 139, 137, 141), (144, 145, 147, 146), (146, 147, 151, 150), (150, 151, 149, 148), (148, 149, 145, 144), (146, 150, 148, 144), (151, 147, 145, 149), (152, 153, 155, 154), (154, 155, 159, 158), (158, 159, 157, 156), (156, 157, 153, 152), (154, 158, 156, 152), (159, 155, 153, 157), (160, 161, 163, 162), (162, 163, 167, 166), (166, 167, 165, 164), (164, 165, 161, 160), (162, 166, 164, 160), (167, 163, 161, 165)])
me_cube_032.materials.append(None)
me_cube_032.use_remesh_preserve_volume = False
me_cube_032.use_remesh_preserve_attributes = False
me_cube_032.use_mirror_vertex_groups = False
me_cube_032.update()

# ---- objects
ob_florr_1 = bpy.data.objects.new('Florr 1', me_cube_031)
ob_pilars = bpy.data.objects.new('Pilars', me_cylinder_007)
ob_cliinders = bpy.data.objects.new('Cliinders', me_cylinder_031)
ob_transparent_board = bpy.data.objects.new('Transparent board', me_cube_032)

# ---- transforms, parenting, visibility, modifiers, constraints
ob_florr_1.location = (0.0, 0.0, 0.0)
ob_florr_1.scale = (-2.156, -2.156, -2.156)
ob_florr_1.lineart.crease_threshold = 0.0
ob_pilars.location = (1.992, 2.001, 0.1911)
ob_pilars.scale = (-0.0433, -0.0433, -0.0433)
ob_pilars.lineart.crease_threshold = 0.0
ob_cliinders.location = (1.998, 2.003, 2.951)
ob_cliinders.scale = (0.5567, 0.5567, 0.5567)
ob_cliinders.lineart.crease_threshold = 0.0
ob_transparent_board.location = (0.0, 0.0, 1.064)
ob_transparent_board.scale = (-2.156, -2.156, -2.156)
ob_transparent_board.lineart.crease_threshold = 0.0

# ---- collection membership
col_collection_1.objects.link(ob_florr_1)
col_collection_1.objects.link(ob_pilars)
col_collection_1.objects.link(ob_cliinders)
col_collection_1.objects.link(ob_transparent_board)

# ---- scene / render settings (as saved in the file)
scene.frame_start = 1; scene.frame_end = 250; scene.frame_set(1)
scene.render.engine = 'BLENDER_EEVEE_NEXT'
scene.render.resolution_percentage = 50
scene.render.dither_intensity = 0.0
scene.cycles.use_denoising = False
scene.cycles.samples = 128
scene.cycles.sampling_pattern = 'TABULATED_SOBOL'
scene.cycles.light_sampling_threshold = 0.0
scene.cycles.use_adaptive_sampling = False
scene.cycles.use_light_tree = False
scene.cycles.blur_glossy = 0.0
scene.cycles.sample_clamp_indirect = 0.0
scene.view_settings.view_transform = 'Standard'
bpy.context.view_layer.update()

# ---- added for rendering (the .blend has no active camera and no usable light): camera, sun
cam_auto = bpy.data.cameras.new('AutoCamera')
cam_auto.lens = 50.0
cam_auto.sensor_width = 36.0
cam_auto.clip_end = 1000.0
ob_auto_camera = bpy.data.objects.new('AutoCamera', cam_auto)
scene.collection.objects.link(ob_auto_camera)
ob_auto_camera.location = (6.40061, -7.68073, 6.71494)
ob_auto_camera.rotation_euler = (1.09748, -7.21219e-08, 0.694738)
scene.camera = ob_auto_camera
light_auto_sun = bpy.data.lights.new('AutoSun', 'SUN')
light_auto_sun.energy = 3.0
light_auto_sun.angle = 0.0523599
ob_auto_sun = bpy.data.objects.new('AutoSun', light_auto_sun)
scene.collection.objects.link(ob_auto_sun)
ob_auto_sun.rotation_euler = (0.872665, 0.174533, 0.523599)
bpy.context.view_layer.update()
